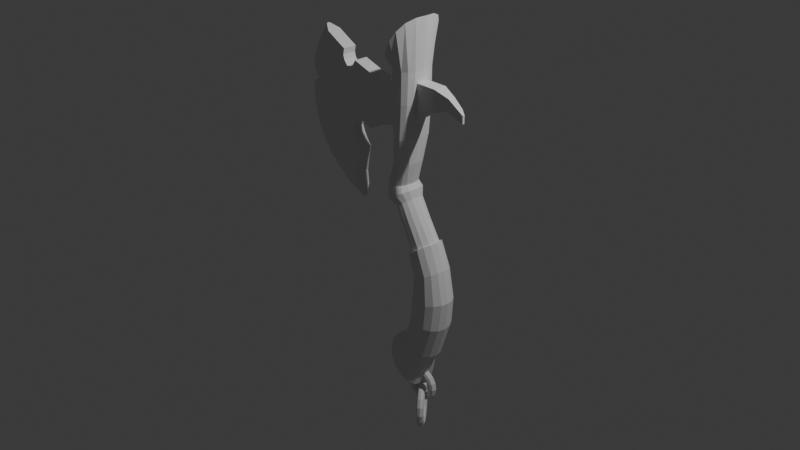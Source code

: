 # Source: axe.blend  (saved by Blender 4.4.30; exported with 4.5.12 LTS)
import bpy
from mathutils import Matrix  # noqa: F401  (used for matrix-valued properties, if any)

bpy.ops.wm.read_factory_settings(use_empty=True)
scene = bpy.context.scene
scene.name = 'Scene'

# ---- collections
col_collection = bpy.data.collections.new('Collection'); scene.collection.children.link(col_collection)

# ---- world
world_world = bpy.data.worlds.new('World'); scene.world = world_world
world_world.use_nodes = True; world_world.node_tree.nodes.clear()
_N = world_world.node_tree.nodes; _L = world_world.node_tree.links
n0 = _N.new('ShaderNodeOutputWorld'); n0.name = 'World Output'; n0.location = (300, 300)
n1 = _N.new('ShaderNodeBackground'); n1.name = 'Background'; n1.location = (10, 300)
n1.inputs[0].default_value = (0.05088, 0.05088, 0.05088, 1.0)
_L.new(n1.outputs[0], n0.inputs[0])
n0.is_active_output = True
world_world.color = (0.05088, 0.05088, 0.05088)
world_world.sun_shadow_jitter_overblur = 0.0

# ---- cameras
cam_camera = bpy.data.cameras.new('Camera')
cam_camera.clip_end = 100.0
cam_camera.ortho_scale = 7.314

# ---- lights
light_light = bpy.data.lights.new('Light', 'POINT')
light_light.energy = 1000.0
light_light.shadow_soft_size = 0.1

# ---- meshes
me_cylinder = bpy.data.meshes.new('Cylinder')
me_cylinder.from_pydata([(2.099, 0.0, -2.838), (1.41, 0.0, -0.852), (1.994, -0.85, -2.775), (1.328, -0.5011, -0.8725), (1.551, -1.325, -2.64), (1.082, -0.9641, -0.8627), (0.8919, -1.643, -2.438), (0.695, -1.32, -0.7887), (0.1701, -1.754, -2.186), (0.2228, -1.465, -0.6865), (-0.5437, -1.643, -1.933), (-0.2608, -1.315, -0.5856), (-1.15, -1.325, -1.719), (-0.6771, -0.9461, -0.4846), (-1.569, -0.85, -1.562), (-0.9241, -0.4901, -0.4282), (-1.707, 0.0, -1.515), (-0.9925, 0.0, -0.4027), (0.4783, 0.0, 2.703), (0.3923, -0.4926, 2.663), (0.1596, -0.9101, 2.557), (-0.1845, -1.189, 2.399), (-0.6037, -1.287, 2.206), (-1.036, -1.189, 2.007), (-1.402, -0.9101, 1.834), (-1.626, -0.4926, 1.726), (-1.674, 0.0, 1.7), (-0.5695, 0.0, 4.568), (-0.6409, -0.4428, 4.501), (-0.8446, -0.8603, 4.308), (-1.156, -1.139, 4.013), (-1.522, -1.237, 3.666), (-1.87, -1.139, 3.336), (-2.184, -0.8603, 3.039), (-2.416, -0.4428, 2.819), (-2.421, 0.0, 2.814), (-2.295, 0.0, 6.236), (-2.332, -0.4227, 6.16), (-2.437, -0.7819, 5.942), (-2.593, -1.023, 5.616), (-2.779, -1.107, 5.232), (-2.964, -1.023, 4.848), (-3.121, -0.7825, 4.524), (-3.225, -0.4223, 4.305), (-3.263, 0.0, 4.228), (-3.955, 0.0, 7.375), (-4.016, -0.4008, 7.254), (-4.137, -0.7648, 6.984), (-4.26, -1.001, 6.663), (-4.399, -1.071, 6.29), (-4.533, -0.9678, 5.919), (-4.64, -0.7179, 5.605), (-4.709, -0.3655, 5.394), (-4.733, 0.0, 5.32), (-7.076, 0.0, 8.601), (-7.098, -0.4164, 8.54), (-7.162, -0.7498, 8.366), (-7.257, -0.9818, 8.107), (-7.368, -1.062, 7.801), (-7.464, -0.97, 7.493), (-7.532, -0.735, 7.231), (-7.568, -0.411, 7.055), (-7.579, 0.0, 6.993), (-7.53, 0.0, 9.005), (-7.57, -0.531, 8.93), (-7.685, -0.9819, 8.714), (-7.857, -1.286, 8.392), (-8.054, -1.377, 8.008), (-8.225, -1.241, 7.615), (-8.344, -0.9163, 7.274), (-8.405, -0.4772, 7.041), (-8.42, 0.0, 6.958), (-7.964, 0.0, 9.087), (-8.014, -0.4605, 9.04), (-8.155, -0.8211, 8.907), (-8.367, -1.064, 8.703), (-8.617, -1.143, 8.456), (-8.857, -1.039, 8.199), (-9.05, -0.7831, 7.972), (-9.173, -0.4315, 7.813), (-9.215, 0.0, 7.755), (-8.609, 0.0, 10.58), (-8.655, -0.584, 10.54), (-8.784, -0.8824, 10.44), (-8.977, -1.084, 10.29), (-9.205, -1.154, 10.11), (-9.433, -1.08, 9.924), (-9.621, -0.8758, 9.797), (-9.739, -0.582, 9.761), (-9.777, 0.0, 9.765), (-9.518, 0.0, 12.3), (-9.565, -0.8312, 12.27), (-9.698, -1.136, 12.17), (-9.898, -1.339, 12.03), (-10.13, -1.398, 11.85), (-10.37, -1.307, 11.68), (-10.57, -1.088, 11.53), (-10.7, -0.7818, 11.44), (-10.75, 0.0, 11.4), (-10.73, 0.0, 14.53), (-10.79, -0.7589, 14.48), (-10.96, -1.111, 14.36), (-11.22, -1.367, 14.17), (-11.52, -1.482, 13.95), (-11.83, -1.425, 13.72), (-12.08, -1.194, 13.54), (-12.26, -0.8343, 13.41), (-12.32, 0.0, 13.37), (-11.97, 0.0, 16.41), (-12.04, -0.6456, 16.36), (-12.22, -1.071, 16.23), (-12.5, -1.346, 16.02), (-12.83, -1.447, 15.78), (-13.15, -1.345, 15.52), (-13.42, -1.068, 15.28), (-13.6, -0.6391, 15.1), (-13.66, 0.0, 15.04), (-13.9, 0.0, 19.51), (-13.98, -0.7866, 19.4), (-14.06, -1.453, 19.0), (-14.06, -1.899, 18.34), (-14.04, -2.055, 17.54), (-14.03, -1.906, 16.71), (-14.03, -1.613, 16.0), (-14.03, -1.051, 15.47), (-14.03, 0.0, 15.26), (1.196, -0.4882, 0.1067), (0.9235, -0.9055, 0.1064), (-0.9482, -0.9032, 0.3897), (-1.249, -0.4882, 0.4284), (1.284, 0.0, 0.1338), (-0.01831, -1.311, 0.2796), (-0.5234, -1.2, 0.3477), (0.4927, -1.202, 0.1826), (-1.354, 0.0, 0.4629), (-6.256, 0.0, 6.206), (-5.679, -0.4093, 7.898), (-5.765, -0.7512, 7.69), (-5.871, -0.9808, 7.407), (-5.993, -1.053, 7.075), (-6.105, -0.9559, 6.743), (-6.189, -0.717, 6.462), (-6.239, -0.3841, 6.273), (-5.641, 0.0, 7.98)], [], [(0, 1, 3, 2), (2, 3, 5, 4), (4, 5, 7, 6), (6, 7, 9, 8), (8, 9, 11, 10), (10, 11, 13, 12), (12, 13, 15, 14), (14, 15, 17, 16), (127, 126, 19, 20), (16, 0, 2, 4, 6, 8, 10, 12, 14), (21, 20, 29, 30), (129, 128, 24, 25), (132, 131, 22, 23), (133, 127, 20, 21), (134, 129, 25, 26), (126, 130, 18, 19), (128, 132, 23, 24), (131, 133, 21, 22), (35, 34, 43, 44), (22, 21, 30, 31), (23, 22, 31, 32), (24, 23, 32, 33), (25, 24, 33, 34), (26, 25, 34, 35), (19, 18, 27, 28), (20, 19, 28, 29), (42, 41, 50, 51), (28, 27, 36, 37), (29, 28, 37, 38), (30, 29, 38, 39), (31, 30, 39, 40), (32, 31, 40, 41), (33, 32, 41, 42), (34, 33, 42, 43), (43, 42, 51, 52), (44, 43, 52, 53), (37, 36, 45, 46), (38, 37, 46, 47), (39, 38, 47, 48), (40, 39, 48, 49), (41, 40, 49, 50), (61, 60, 69, 70), (137, 136, 55, 56), (138, 137, 56, 57), (139, 138, 57, 58), (140, 139, 58, 59), (141, 140, 59, 60), (142, 141, 60, 61), (135, 142, 61, 62), (136, 143, 54, 55), (62, 61, 70, 71), (55, 54, 63, 64), (56, 55, 64, 65), (57, 56, 65, 66), (58, 57, 66, 67), (59, 58, 67, 68), (60, 59, 68, 69), (74, 73, 82, 83), (68, 67, 76, 77), (69, 68, 77, 78), (70, 69, 78, 79), (71, 70, 79, 80), (64, 63, 72, 73), (65, 64, 73, 74), (66, 65, 74, 75), (67, 66, 75, 76), (88, 87, 96, 97), (75, 74, 83, 84), (76, 75, 84, 85), (77, 76, 85, 86), (78, 77, 86, 87), (79, 78, 87, 88), (80, 79, 88, 89), (73, 72, 81, 82), (89, 88, 97, 98), (82, 81, 90, 91), (83, 82, 91, 92), (84, 83, 92, 93), (85, 84, 93, 94), (86, 85, 94, 95), (87, 86, 95, 96), (106, 105, 114, 115), (92, 91, 100, 101), (93, 92, 101, 102), (94, 93, 102, 103), (95, 94, 103, 104), (96, 95, 104, 105), (97, 96, 105, 106), (98, 97, 106, 107), (91, 90, 99, 100), (107, 106, 115, 116), (100, 99, 108, 109), (101, 100, 109, 110), (102, 101, 110, 111), (103, 102, 111, 112), (104, 103, 112, 113), (105, 104, 113, 114), (117, 125, 124, 123, 122, 121, 120, 119, 118), (113, 112, 121, 122), (114, 113, 122, 123), (115, 114, 123, 124), (116, 115, 124, 125), (109, 108, 117, 118), (110, 109, 118, 119), (111, 110, 119, 120), (112, 111, 120, 121), (9, 7, 133, 131), (13, 11, 132, 128), (3, 1, 130, 126), (17, 15, 129, 134), (7, 5, 127, 133), (11, 9, 131, 132), (15, 13, 128, 129), (5, 3, 126, 127), (143, 135, 62, 71, 80, 89, 98, 107, 116, 125, 117, 108, 99, 90, 81, 72, 63, 54), (0, 16, 17, 134, 26, 35, 44, 53, 135, 143, 45, 36, 27, 18, 130, 1), (46, 45, 143, 136), (53, 52, 142, 135), (52, 51, 141, 142), (51, 50, 140, 141), (50, 49, 139, 140), (49, 48, 138, 139), (48, 47, 137, 138), (47, 46, 136, 137)])
_uv = me_cylinder.uv_layers.new(name='UVMap')
_uv.uv.foreach_set('vector', [0.75, 0.5, 0.75, 1.0, 0.6875, 1.0, 0.6875, 0.5, 0.6875, 0.5, 0.6875, 1.0, 0.625, 1.0, 0.625, 0.5, 0.625, 0.5, 0.625, 1.0, 0.5625, 1.0, 0.5625, 0.5, 0.5625, 0.5, 0.5625, 1.0, 0.5, 1.0, 0.5, 0.5, 0.5, 0.5, 0.5, 1.0, 0.4375, 1.0, 0.4375, 0.5, 0.4375, 0.5, 0.4375, 1.0, 0.375, 1.0, 0.375, 0.5, 0.375, 0.5, 0.375, 1.0, 0.3125, 1.0, 0.3125, 0.5, 0.3125, 0.5, 0.3125, 1.0, 0.25, 1.0, 0.25, 0.5, 0.625, 1.0, 0.6875, 1.0, 0.6875, 1.0, 0.625, 1.0, 0.51, 0.25, 0.99, 0.25, 0.9717, 0.1582, 0.9197, 0.08029, 0.8418, 0.02827, 0.75, 0.01, 0.6582, 0.02827, 0.5803, 0.08029, 0.5283, 0.1582, 0.5625, 1.0, 0.625, 1.0, 0.625, 1.0, 0.5625, 1.0, 0.3125, 1.0, 0.375, 1.0, 0.375, 1.0, 0.3125, 1.0, 0.4375, 1.0, 0.5, 1.0, 0.5, 1.0, 0.4375, 1.0, 0.5625, 1.0, 0.625, 1.0, 0.625, 1.0, 0.5625, 1.0, 0.25, 1.0, 0.3125, 1.0, 0.3125, 1.0, 0.25, 1.0, 0.6875, 1.0, 0.75, 1.0, 0.75, 1.0, 0.6875, 1.0, 0.375, 1.0, 0.4375, 1.0, 0.4375, 1.0, 0.375, 1.0, 0.5, 1.0, 0.5625, 1.0, 0.5625, 1.0, 0.5, 1.0, 0.25, 1.0, 0.3125, 1.0, 0.3125, 1.0, 0.25, 1.0, 0.5, 1.0, 0.5625, 1.0, 0.5625, 1.0, 0.5, 1.0, 0.4375, 1.0, 0.5, 1.0, 0.5, 1.0, 0.4375, 1.0, 0.375, 1.0, 0.4375, 1.0, 0.4375, 1.0, 0.375, 1.0, 0.3125, 1.0, 0.375, 1.0, 0.375, 1.0, 0.3125, 1.0, 0.25, 1.0, 0.3125, 1.0, 0.3125, 1.0, 0.25, 1.0, 0.6875, 1.0, 0.75, 1.0, 0.75, 1.0, 0.6875, 1.0, 0.625, 1.0, 0.6875, 1.0, 0.6875, 1.0, 0.625, 1.0, 0.375, 1.0, 0.4375, 1.0, 0.4375, 1.0, 0.375, 1.0, 0.6875, 1.0, 0.75, 1.0, 0.75, 1.0, 0.6875, 1.0, 0.625, 1.0, 0.6875, 1.0, 0.6875, 1.0, 0.625, 1.0, 0.5625, 1.0, 0.625, 1.0, 0.625, 1.0, 0.5625, 1.0, 0.5, 1.0, 0.5625, 1.0, 0.5625, 1.0, 0.5, 1.0, 0.4375, 1.0, 0.5, 1.0, 0.5, 1.0, 0.4375, 1.0, 0.375, 1.0, 0.4375, 1.0, 0.4375, 1.0, 0.375, 1.0, 0.3125, 1.0, 0.375, 1.0, 0.375, 1.0, 0.3125, 1.0, 0.3125, 1.0, 0.375, 1.0, 0.375, 1.0, 0.3125, 1.0, 0.25, 1.0, 0.3125, 1.0, 0.3125, 1.0, 0.25, 1.0, 0.6875, 1.0, 0.75, 1.0, 0.75, 1.0, 0.6875, 1.0, 0.625, 1.0, 0.6875, 1.0, 0.6875, 1.0, 0.625, 1.0, 0.5625, 1.0, 0.625, 1.0, 0.625, 1.0, 0.5625, 1.0, 0.5, 1.0, 0.5625, 1.0, 0.5625, 1.0, 0.5, 1.0, 0.4375, 1.0, 0.5, 1.0, 0.5, 1.0, 0.4375, 1.0, 0.3125, 1.0, 0.375, 1.0, 0.375, 1.0, 0.3125, 1.0, 0.625, 1.0, 0.6875, 1.0, 0.6875, 1.0, 0.625, 1.0, 0.5625, 1.0, 0.625, 1.0, 0.625, 1.0, 0.5625, 1.0, 0.5, 1.0, 0.5625, 1.0, 0.5625, 1.0, 0.5, 1.0, 0.4375, 1.0, 0.5, 1.0, 0.5, 1.0, 0.4375, 1.0, 0.375, 1.0, 0.4375, 1.0, 0.4375, 1.0, 0.375, 1.0, 0.3125, 1.0, 0.375, 1.0, 0.375, 1.0, 0.3125, 1.0, 0.25, 1.0, 0.3125, 1.0, 0.3125, 1.0, 0.25, 1.0, 0.6875, 1.0, 0.75, 1.0, 0.75, 1.0, 0.6875, 1.0, 0.25, 1.0, 0.3125, 1.0, 0.3125, 1.0, 0.25, 1.0, 0.6875, 1.0, 0.75, 1.0, 0.75, 1.0, 0.6875, 1.0, 0.625, 1.0, 0.6875, 1.0, 0.6875, 1.0, 0.625, 1.0, 0.5625, 1.0, 0.625, 1.0, 0.625, 1.0, 0.5625, 1.0, 0.5, 1.0, 0.5625, 1.0, 0.5625, 1.0, 0.5, 1.0, 0.4375, 1.0, 0.5, 1.0, 0.5, 1.0, 0.4375, 1.0, 0.375, 1.0, 0.4375, 1.0, 0.4375, 1.0, 0.375, 1.0, 0.625, 1.0, 0.6875, 1.0, 0.6875, 1.0, 0.625, 1.0, 0.4375, 1.0, 0.5, 1.0, 0.5, 1.0, 0.4375, 1.0, 0.375, 1.0, 0.4375, 1.0, 0.4375, 1.0, 0.375, 1.0, 0.3125, 1.0, 0.375, 1.0, 0.375, 1.0, 0.3125, 1.0, 0.25, 1.0, 0.3125, 1.0, 0.3125, 1.0, 0.25, 1.0, 0.6875, 1.0, 0.75, 1.0, 0.75, 1.0, 0.6875, 1.0, 0.625, 1.0, 0.6875, 1.0, 0.6875, 1.0, 0.625, 1.0, 0.5625, 1.0, 0.625, 1.0, 0.625, 1.0, 0.5625, 1.0, 0.5, 1.0, 0.5625, 1.0, 0.5625, 1.0, 0.5, 1.0, 0.3125, 1.0, 0.375, 1.0, 0.375, 1.0, 0.3125, 1.0, 0.5625, 1.0, 0.625, 1.0, 0.625, 1.0, 0.5625, 1.0, 0.5, 1.0, 0.5625, 1.0, 0.5625, 1.0, 0.5, 1.0, 0.4375, 1.0, 0.5, 1.0, 0.5, 1.0, 0.4375, 1.0, 0.375, 1.0, 0.4375, 1.0, 0.4375, 1.0, 0.375, 1.0, 0.3125, 1.0, 0.375, 1.0, 0.375, 1.0, 0.3125, 1.0, 0.25, 1.0, 0.3125, 1.0, 0.3125, 1.0, 0.25, 1.0, 0.6875, 1.0, 0.75, 1.0, 0.75, 1.0, 0.6875, 1.0, 0.25, 1.0, 0.3125, 1.0, 0.3125, 1.0, 0.25, 1.0, 0.6875, 1.0, 0.75, 1.0, 0.75, 1.0, 0.6875, 1.0, 0.625, 1.0, 0.6875, 1.0, 0.6875, 1.0, 0.625, 1.0, 0.5625, 1.0, 0.625, 1.0, 0.625, 1.0, 0.5625, 1.0, 0.5, 1.0, 0.5625, 1.0, 0.5625, 1.0, 0.5, 1.0, 0.4375, 1.0, 0.5, 1.0, 0.5, 1.0, 0.4375, 1.0, 0.375, 1.0, 0.4375, 1.0, 0.4375, 1.0, 0.375, 1.0, 0.3125, 1.0, 0.375, 1.0, 0.375, 1.0, 0.3125, 1.0, 0.625, 1.0, 0.6875, 1.0, 0.6875, 1.0, 0.625, 1.0, 0.5625, 1.0, 0.625, 1.0, 0.625, 1.0, 0.5625, 1.0, 0.5, 1.0, 0.5625, 1.0, 0.5625, 1.0, 0.5, 1.0, 0.4375, 1.0, 0.5, 1.0, 0.5, 1.0, 0.4375, 1.0, 0.375, 1.0, 0.4375, 1.0, 0.4375, 1.0, 0.375, 1.0, 0.3125, 1.0, 0.375, 1.0, 0.375, 1.0, 0.3125, 1.0, 0.25, 1.0, 0.3125, 1.0, 0.3125, 1.0, 0.25, 1.0, 0.6875, 1.0, 0.75, 1.0, 0.75, 1.0, 0.6875, 1.0, 0.25, 1.0, 0.3125, 1.0, 0.3125, 1.0, 0.25, 1.0, 0.6875, 1.0, 0.75, 1.0, 0.75, 1.0, 0.6875, 1.0, 0.625, 1.0, 0.6875, 1.0, 0.6875, 1.0, 0.625, 1.0, 0.5625, 1.0, 0.625, 1.0, 0.625, 1.0, 0.5625, 1.0, 0.5, 1.0, 0.5625, 1.0, 0.5625, 1.0, 0.5, 1.0, 0.4375, 1.0, 0.5, 1.0, 0.5, 1.0, 0.4375, 1.0, 0.375, 1.0, 0.4375, 1.0, 0.4375, 1.0, 0.375, 1.0, 0.49, 0.25, 0.01, 0.25, 0.02827, 0.1582, 0.08029, 0.08029, 0.1582, 0.02827, 0.25, 0.01, 0.3418, 0.02827, 0.4197, 0.08029, 0.4717, 0.1582, 0.4375, 1.0, 0.5, 1.0, 0.5, 1.0, 0.4375, 1.0, 0.375, 1.0, 0.4375, 1.0, 0.4375, 1.0, 0.375, 1.0, 0.3125, 1.0, 0.375, 1.0, 0.375, 1.0, 0.3125, 1.0, 0.25, 1.0, 0.3125, 1.0, 0.3125, 1.0, 0.25, 1.0, 0.6875, 1.0, 0.75, 1.0, 0.75, 1.0, 0.6875, 1.0, 0.625, 1.0, 0.6875, 1.0, 0.6875, 1.0, 0.625, 1.0, 0.5625, 1.0, 0.625, 1.0, 0.625, 1.0, 0.5625, 1.0, 0.5, 1.0, 0.5625, 1.0, 0.5625, 1.0, 0.5, 1.0, 0.5, 1.0, 0.5625, 1.0, 0.5625, 1.0, 0.5, 1.0, 0.375, 1.0, 0.4375, 1.0, 0.4375, 1.0, 0.375, 1.0, 0.6875, 1.0, 0.75, 1.0, 0.75, 1.0, 0.6875, 1.0, 0.25, 1.0, 0.3125, 1.0, 0.3125, 1.0, 0.25, 1.0, 0.5625, 1.0, 0.625, 1.0, 0.625, 1.0, 0.5625, 1.0, 0.4375, 1.0, 0.5, 1.0, 0.5, 1.0, 0.4375, 1.0, 0.3125, 1.0, 0.375, 1.0, 0.375, 1.0, 0.3125, 1.0, 0.625, 1.0, 0.6875, 1.0, 0.6875, 1.0, 0.625, 1.0, 0.75, 1.0, 0.25, 1.0, 0.25, 1.0, 0.25, 1.0, 0.25, 1.0, 0.25, 1.0, 0.25, 1.0, 0.25, 1.0, 0.25, 1.0, 0.25, 1.0, 0.49, 0.25, 0.75, 1.0, 0.75, 1.0, 0.75, 1.0, 0.75, 1.0, 0.75, 1.0, 0.75, 1.0, 0.75, 1.0, 0.99, 0.25, 0.51, 0.25, 0.25, 1.0, 0.25, 1.0, 0.25, 1.0, 0.25, 1.0, 0.25, 1.0, 0.25, 1.0, 0.25, 1.0, 0.75, 1.0, 0.75, 1.0, 0.75, 1.0, 0.75, 1.0, 0.75, 1.0, 0.75, 1.0, 0.75, 1.0, 0.6875, 1.0, 0.75, 1.0, 0.75, 1.0, 0.6875, 1.0, 0.25, 1.0, 0.3125, 1.0, 0.3125, 1.0, 0.25, 1.0, 0.3125, 1.0, 0.375, 1.0, 0.375, 1.0, 0.3125, 1.0, 0.375, 1.0, 0.4375, 1.0, 0.4375, 1.0, 0.375, 1.0, 0.4375, 1.0, 0.5, 1.0, 0.5, 1.0, 0.4375, 1.0, 0.5, 1.0, 0.5625, 1.0, 0.5625, 1.0, 0.5, 1.0, 0.5625, 1.0, 0.625, 1.0, 0.625, 1.0, 0.5625, 1.0, 0.625, 1.0, 0.6875, 1.0, 0.6875, 1.0, 0.625, 1.0])
me_cylinder.update()
me_plane = bpy.data.meshes.new('Plane')
me_plane.from_pydata([(-0.4455, -0.475, -1.077), (0.6457, -0.3099, -0.6457), (-0.4917, -0.475, 0.769), (0.7844, -0.3099, 0.9846), (1.585, -0.3099, -0.06043), (1.724, -0.3099, 0.9692), (2.272, -0.1674, 0.1685), (2.371, -0.1674, 0.7073), (2.691, -0.1428, 0.01364), (2.841, -0.1193, 0.3606), (3.033, -0.05027, -0.1837), (3.033, -0.05027, 0.1683), (-2.062, -0.3227, -1.723), (-2.128, -0.3227, 0.7807), (-2.747, -0.3227, -2.896), (-2.972, -0.3227, 1.062), (-0.4686, -0.475, -0.154), (0.715, -0.3099, 0.1694), (1.655, -0.3099, 0.4544), (2.309, -0.1674, 0.4621), (2.772, -0.1163, 0.2052), (3.033, -0.05027, -0.007701), (-2.201, -0.3227, -0.5727), (-3.852, -0.3227, -0.9944), (-2.973, -0.3227, -4.106), (-4.162, -0.3227, 1.691), (-4.937, -0.3227, -1.36), (-2.819, -0.09803, -5.197), (-5.008, -0.09828, 2.162), (-5.957, -0.09392, -1.629), (-3.247, -0.3227, -2.031), (-4.214, -0.3227, -3.049), (-4.969, -0.09641, -3.743), (-5.866, -0.08881, 0.6215), (-3.527, -0.3227, 0.1697), (-4.745, -0.3227, 0.4431), (-1.335, -0.3227, 0.5931), (-1.35, -0.3227, -1.369), (-1.328, -0.3227, -0.415), (-2.437, -0.3227, -1.542), (-2.965, -0.3227, -1.588), (-3.17, -0.3227, 0.7418), (-3.652, -0.3227, 1.421), (-3.71, -0.3227, 1.152), (-3.476, -0.3227, 0.7087), (-4.962, -0.3227, -0.4691), (-5.962, -0.08999, 0.09486), (-5.999, -0.09084, -0.6193), (-5.406, -0.3227, -0.3225), (-3.134, -0.3227, -2.341), (-4.794, -0.09974, -3.953), (-4.551, -0.09822, -4.179), (-3.96, -0.3227, -3.268), (-4.379, -0.3227, -3.801), (-2.965, -0.3227, -2.636), (-3.777, -0.09646, -4.748), (-3.407, -0.3227, -3.746), (-2.945, -0.3227, -0.6265), (-2.711, -0.3227, -1.524), (-5.359, -0.09504, -3.185), (-4.417, -0.3227, -2.659), (-5.517, -0.09346, 1.394), (-4.547, -0.3227, 1.074), (-4.909, -0.3227, 1.189), (-4.654, -0.3227, 1.963), (-3.608, -0.3227, -4.302), (-5.386, -0.3227, -1.423), (-2.903, -0.3227, -4.761), (-5.133, -0.3227, 0.5055), (-4.59, -0.3227, -3.402), (-4.851, -0.3227, -2.91), (-3.905, -0.3227, 0.2546), (-3.466, -0.3227, -2.713), (-3.865, -0.3227, -2.16), (-3.163, -0.3227, -3.133), (-2.881, -0.3227, -3.524), (-3.658, -0.3227, -2.447), (-4.355, -0.3227, -1.204), (-3.484, -0.3227, -1.784), (-3.21, -0.3227, -1.217), (-3.735, -0.3227, -0.576), (-4.29, -0.3227, -0.4903), (-1.721, -0.3227, -1.565), (-3.656, -0.3227, 0.924), (-0.4455, 0.0, -1.077), (0.6457, 0.0, -0.6457), (-0.4917, 0.0, 0.769), (0.7844, 0.0, 0.9846), (1.585, 0.0, -0.06043), (1.724, 0.0, 0.9692), (2.272, 0.0, 0.1685), (2.371, 0.0, 0.7073), (2.691, 0.0, 0.01364), (2.841, 0.0, 0.3606), (3.033, 0.0, -0.1837), (3.033, 0.0, 0.1683), (-2.062, 0.0, -1.723), (-2.128, 0.0, 0.7807), (-2.747, 0.0, -2.896), (-2.972, 0.0, 1.062), (3.033, 0.0, -0.007701), (-2.973, 0.0, -4.106), (-4.312, 0.0, 1.77), (-2.811, 0.0, -5.247), (-5.051, 0.0, 2.186), (-6.01, 0.0, -1.657), (-3.247, 0.0, -2.031), (-5.008, 0.0, -3.78), (-5.935, 0.0, 0.6324), (-1.335, 0.0, 0.5931), (-1.35, 0.0, -1.369), (-2.437, 0.0, -1.542), (-2.965, 0.0, -1.588), (-3.17, 0.0, 0.7418), (-3.652, 0.0, 1.421), (-3.71, 0.0, 1.152), (-3.476, 0.0, 0.7087), (-6.016, 0.0, 0.1356), (-6.058, 0.0, -0.6489), (-5.406, 0.0, -0.3225), (-3.134, 0.0, -2.341), (-4.837, 0.0, -3.965), (-4.567, 0.0, -4.226), (-4.379, 0.0, -3.801), (-2.965, 0.0, -2.636), (-3.795, 0.0, -4.799), (-2.711, 0.0, -1.524), (-5.406, 0.0, -3.217), (-5.575, 0.0, 1.413), (-4.654, 0.0, 1.963), (-2.903, 0.0, -4.761), (-2.881, 0.0, -3.524), (-1.721, 0.0, -1.565), (-3.656, 0.0, 0.924), (-3.728, -0.3227, -1.496), (-5.765, -0.09446, -2.437), (-5.233, -0.3227, -2.189), (-4.19, -0.3227, -1.709), (-5.817, 0.0, -2.461), (-4.772, -0.3227, -1.977), (-3.175, -0.3227, -1.744), (-3.312, -0.3227, -1.595), (-3.175, 0.0, -1.744)], [], [(16, 17, 3, 2), (17, 1, 4, 18), (18, 4, 6, 19), (19, 6, 8, 20), (20, 8, 10, 21), (38, 36, 13, 22), (22, 13, 15, 41), (9, 20, 21, 11), (7, 19, 20, 9), (5, 18, 19, 7), (3, 17, 18, 5), (0, 1, 17, 16), (23, 80, 81, 77), (14, 54, 74, 75), (26, 45, 48, 66), (24, 56, 65, 67), (34, 80, 79, 57), (32, 69, 70, 59), (31, 76, 73, 60), (33, 68, 63, 61), (35, 71, 44, 83), (0, 16, 38, 37), (16, 2, 36, 38), (59, 70, 136, 135), (55, 65, 53, 51), (46, 48, 68, 33), (50, 53, 69, 32), (52, 72, 76, 31), (56, 74, 72, 52), (57, 58, 39, 22), (39, 12, 82, 22), (60, 73, 137, 139), (62, 43, 42, 25), (61, 63, 64, 28), (70, 69, 31, 60), (63, 68, 35, 62), (69, 53, 52, 31), (66, 136, 139, 26), (53, 65, 56, 52), (67, 65, 55, 27), (64, 63, 62, 25), (68, 48, 45, 35), (66, 48, 47, 29), (75, 74, 56, 24), (76, 72, 49, 30), (72, 74, 54, 49), (78, 134, 137, 73), (77, 81, 45, 26), (44, 71, 34, 41), (73, 76, 30, 78), (57, 79, 40, 58), (79, 80, 23, 134), (140, 30, 78, 141), (45, 81, 71, 35), (81, 80, 34, 71), (22, 82, 37, 38), (41, 34, 57, 22), (83, 43, 62, 35), (51, 53, 123, 122), (55, 51, 122, 125), (53, 50, 121, 123), (49, 54, 124, 120), (47, 48, 119, 118), (48, 46, 117, 119), (83, 44, 116, 133), (43, 83, 133, 115), (42, 43, 115, 114), (44, 41, 113, 116), (58, 40, 112, 126), (39, 58, 126, 111), (37, 82, 132, 110), (33, 61, 128, 108), (46, 33, 108, 117), (32, 59, 127, 107), (50, 32, 107, 121), (140, 30, 106, 142), (30, 49, 120, 106), (59, 135, 138, 127), (29, 47, 118, 105), (28, 64, 129, 104), (61, 28, 104, 128), (27, 55, 125, 103), (67, 27, 103, 130), (25, 42, 114, 102), (64, 25, 102, 129), (24, 67, 130, 101), (75, 24, 101, 131), (41, 15, 99, 113), (54, 14, 98, 124), (14, 75, 131, 98), (13, 36, 109, 97), (15, 13, 97, 99), (82, 12, 96, 132), (12, 39, 111, 96), (11, 21, 100, 95), (21, 10, 94, 100), (9, 11, 95, 93), (10, 8, 92, 94), (7, 9, 93, 91), (8, 6, 90, 92), (5, 7, 91, 89), (6, 4, 88, 90), (3, 5, 89, 87), (2, 3, 87, 86), (36, 2, 86, 109), (4, 1, 85, 88), (1, 0, 84, 85), (0, 37, 110, 84), (135, 136, 66, 29), (137, 134, 23, 77), (134, 78, 141, 79), (139, 136, 70, 60), (139, 137, 77, 26), (138, 135, 29, 105), (40, 140, 142, 112), (40, 140, 141, 79)])
_uv = me_plane.uv_layers.new(name='UVMap')
_uv.uv.foreach_set('vector', [0.0, 0.5, 1.0, 0.5, 1.0, 1.0, 0.0, 1.0, 1.0, 0.5, 1.0, 0.0, 1.0, 0.0, 1.0, 0.5, 1.0, 0.5, 1.0, 0.0, 1.0, 0.0, 1.0, 0.5, 1.0, 0.5, 1.0, 0.0, 1.0, 0.0, 1.0, 0.5, 1.0, 0.5, 1.0, 0.0, 1.0, 0.0, 1.0, 0.5, 0.0, 0.5, 0.0, 1.0, 0.0, 1.0, 0.0, 0.5, 0.0, 0.5, 0.0, 1.0, 0.0, 1.0, 0.0, 0.9061, 1.0, 1.0, 1.0, 0.5, 1.0, 0.5, 1.0, 1.0, 1.0, 1.0, 1.0, 0.5, 1.0, 0.5, 1.0, 1.0, 1.0, 1.0, 1.0, 0.5, 1.0, 0.5, 1.0, 1.0, 1.0, 1.0, 1.0, 0.5, 1.0, 0.5, 1.0, 1.0, 0.0, 0.0, 1.0, 0.0, 1.0, 0.5, 0.0, 0.5, 0.0, 0.5451, 0.0, 0.6153, 0.0, 0.6276, 0.0, 0.5328, 0.0, 0.0, 0.0, 0.08977, 0.0, 0.09202, 0.0, 0.0, 0.0, 0.54, 0.0, 0.652, 0.0, 0.6717, 0.0, 0.5532, 0.0, 0.0, 0.0, 0.0948, 0.0, 0.1089, 0.0, 0.0, 0.0, 0.7404, 0.0, 0.6153, 0.0, 0.4536, 0.0, 0.6144, 0.0, 0.2847, 0.0, 0.2842, 0.0, 0.355, 0.0, 0.3659, 0.0, 0.2837, 0.0, 0.2609, 0.0, 0.3141, 0.0, 0.3452, 0.0, 0.7944, 0.0, 0.7533, 0.0, 0.8727, 0.0, 0.8931, 0.0, 0.7323, 0.0, 0.7379, 0.0, 0.8722, 0.0, 0.9075, 0.0, 0.0, 0.0, 0.5, 0.0, 0.5, 0.0, 0.0, 0.0, 0.5, 0.0, 1.0, 0.0, 1.0, 0.0, 0.5, 0.0, 0.3659, 0.0, 0.355, 0.0, 0.46, 0.0, 0.4625, 0.0, 0.12, 0.0, 0.1089, 0.0, 0.2268, 0.0, 0.2188, 0.0, 0.7266, 0.0, 0.6717, 0.0, 0.7533, 0.0, 0.7944, 0.0, 0.253, 0.0, 0.2268, 0.0, 0.2842, 0.0, 0.2847, 0.0, 0.2243, 0.0, 0.1973, 0.0, 0.2609, 0.0, 0.2837, 0.0, 0.0948, 0.0, 0.09202, 0.0, 0.1973, 0.0, 0.2243, 0.0, 0.6144, 0.0, 0.3549, 0.0, 0.3639, 0.0, 0.5, 0.0, 0.3639, 0.0, 0.1819, 0.0, 0.09467, 0.0, 0.5, 0.0, 0.3452, 0.0, 0.3141, 0.0, 0.4322, 0.0, 0.4529, 0.0, 0.8591, 0.0, 0.9409, 0.0, 1.0, 0.0, 1.0, 0.0, 0.8931, 0.0, 0.8727, 0.0, 1.0, 0.0, 1.0, 0.0, 0.355, 0.0, 0.2842, 0.0, 0.2837, 0.0, 0.3452, 0.0, 0.8727, 0.0, 0.7533, 0.0, 0.7323, 0.0, 0.8591, 0.0, 0.2842, 0.0, 0.2268, 0.0, 0.2243, 0.0, 0.2837, 0.0, 0.5532, 0.0, 0.46, 0.0, 0.4529, 0.0, 0.54, 0.0, 0.2268, 0.0, 0.1089, 0.0, 0.0948, 0.0, 0.2243, 0.0, 0.0, 0.0, 0.1089, 0.0, 0.12, 0.0, 0.0, 0.0, 1.0, 0.0, 0.8727, 0.0, 0.8591, 0.0, 1.0, 0.0, 0.7533, 0.0, 0.6717, 0.0, 0.652, 0.0, 0.7323, 0.0, 0.5532, 0.0, 0.6717, 0.0, 0.653, 0.0, 0.5522, 0.0, 0.0, 0.0, 0.09202, 0.0, 0.0948, 0.0, 0.0, 0.0, 0.2609, 0.0, 0.1973, 0.0, 0.1792, 0.0, 0.2452, 0.0, 0.1973, 0.0, 0.09202, 0.0, 0.08977, 0.0, 0.1792, 0.0, 0.3272, 0.0, 0.4226, 0.0, 0.4322, 0.0, 0.3141, 0.0, 0.5328, 0.0, 0.6276, 0.0, 0.652, 0.0, 0.54, 0.0, 0.8722, 0.0, 0.7379, 0.0, 0.7404, 0.0, 0.9061, 0.0, 0.3141, 0.0, 0.2609, 0.0, 0.2452, 0.0, 0.3272, 0.0, 0.6144, 0.0, 0.4536, 0.0, 0.3503, 0.0, 0.3549, 0.0, 0.4536, 0.0, 0.6153, 0.0, 0.5451, 0.0, 0.4226, 0.0, 0.3061, 0.0, 0.2452, 0.0, 0.3272, 0.0, 0.3904, 0.0, 0.652, 0.0, 0.6276, 0.0, 0.7379, 0.0, 0.7323, 0.0, 0.6276, 0.0, 0.6153, 0.0, 0.7404, 0.0, 0.7379, 0.0, 0.5, 0.0, 0.09467, 0.0, 0.0, 0.0, 0.5, 0.0, 0.9061, 0.0, 0.7404, 0.0, 0.6144, 0.0, 0.5, 0.0, 0.9075, 0.0, 0.9409, 0.0, 0.8591, 0.0, 0.7323, 0.0, 0.2188, 0.0, 0.2268, 0.0, 0.2268, 0.0, 0.2179, 0.0, 0.12, 0.0, 0.2188, 0.0, 0.2179, 0.0, 0.1213, 0.0, 0.2268, 0.0, 0.253, 0.0, 0.2563, 0.0, 0.2268, 0.0, 0.1792, 0.0, 0.08977, 0.0, 0.08977, 0.0, 0.1792, 0.0, 0.653, 0.0, 0.6717, 0.0, 0.6717, 0.0, 0.6511, 0.0, 0.6717, 0.0, 0.7266, 0.0, 0.7319, 0.0, 0.6717, 0.0, 0.9075, 0.0, 0.8722, 0.0, 0.8722, 0.0, 0.9075, 0.0, 0.9409, 0.0, 0.9075, 0.0, 0.9075, 0.0, 0.9409, 0.0, 1.0, 0.0, 0.9409, 0.0, 0.9409, 0.0, 1.0, 0.0, 0.8722, 0.0, 0.9061, 0.0, 0.9061, 0.0, 0.8722, 0.0, 0.3549, 0.0, 0.3503, 0.0, 0.3503, 0.0, 0.3549, 0.0, 0.3639, 0.0, 0.3549, 0.0, 0.3549, 0.0, 0.3639, 0.0, 0.0, 0.0, 0.09467, 0.0, 0.09467, 0.0, 0.0, 0.0, 0.7944, 0.0, 0.8931, 0.0, 0.8953, 0.0, 0.7983, 0.0, 0.7266, 0.0, 0.7944, 0.0, 0.7983, 0.0, 0.7319, 0.0, 0.2847, 0.0, 0.3659, 0.0, 0.3662, 0.0, 0.2847, 0.0, 0.253, 0.0, 0.2847, 0.0, 0.2847, 0.0, 0.2563, 0.0, 0.3061, 0.0, 0.2452, 0.0, 0.2452, 0.0, 0.3061, 0.0, 0.2452, 0.0, 0.1792, 0.0, 0.1792, 0.0, 0.2452, 0.0, 0.3659, 0.0, 0.4625, 0.0, 0.463, 0.0, 0.3662, 0.0, 0.5522, 0.0, 0.653, 0.0, 0.6511, 0.0, 0.5516, 0.0, 1.0, 0.0, 1.0, 0.0, 1.0, 0.0, 1.0, 0.0, 0.8931, 0.0, 1.0, 0.0, 1.0, 0.0, 0.8953, 0.0, 0.0, 0.0, 0.12, 0.0, 0.1213, 0.0, 0.0, 0.0, 0.0, 0.0, 0.0, 0.0, 0.0, 0.0, 0.0, 0.0, 1.0, 0.0, 1.0, 0.0, 1.0, 0.0, 1.0, 0.0, 1.0, 0.0, 1.0, 0.0, 1.0, 0.0, 1.0, 0.0, 0.0, 0.0, 0.0, 0.0, 0.0, 0.0, 0.0, 0.0, 0.0, 0.0, 0.0, 0.0, 0.0, 0.0, 0.0, 0.0, 0.9061, 0.0, 1.0, 0.0, 1.0, 0.0, 0.9061, 0.0, 0.08977, 0.0, 0.0, 0.0, 0.0, 0.0, 0.08977, 0.0, 0.0, 0.0, 0.0, 0.0, 0.0, 0.0, 0.0, 0.0, 1.0, 0.0, 1.0, 0.0, 1.0, 0.0, 1.0, 0.0, 1.0, 0.0, 1.0, 0.0, 1.0, 0.0, 1.0, 0.0, 0.09467, 0.0, 0.1819, 0.0, 0.1819, 0.0, 0.09467, 0.0, 0.1819, 0.0, 0.3639, 0.0, 0.3639, 0.0, 0.1819, 1.0, 1.0, 1.0, 0.5, 1.0, 0.5, 1.0, 1.0, 1.0, 0.5, 1.0, 0.0, 1.0, 0.0, 1.0, 0.5, 1.0, 1.0, 1.0, 1.0, 1.0, 1.0, 1.0, 1.0, 1.0, 0.0, 1.0, 0.0, 1.0, 0.0, 1.0, 0.0, 1.0, 1.0, 1.0, 1.0, 1.0, 1.0, 1.0, 1.0, 1.0, 0.0, 1.0, 0.0, 1.0, 0.0, 1.0, 0.0, 1.0, 1.0, 1.0, 1.0, 1.0, 1.0, 1.0, 1.0, 1.0, 0.0, 1.0, 0.0, 1.0, 0.0, 1.0, 0.0, 1.0, 1.0, 1.0, 1.0, 1.0, 1.0, 1.0, 1.0, 0.0, 1.0, 1.0, 1.0, 1.0, 1.0, 0.0, 1.0, 0.0, 1.0, 0.0, 1.0, 0.0, 1.0, 0.0, 1.0, 1.0, 0.0, 1.0, 0.0, 1.0, 0.0, 1.0, 0.0, 1.0, 0.0, 0.0, 0.0, 0.0, 0.0, 1.0, 0.0, 0.0, 0.0, 0.0, 0.0, 0.0, 0.0, 0.0, 0.0, 0.0, 0.4625, 0.0, 0.46, 0.0, 0.5532, 0.0, 0.5522, 0.0, 0.4322, 0.0, 0.4226, 0.0, 0.5451, 0.0, 0.5328, 0.0, 0.4226, 0.0, 0.3272, 0.0, 0.3904, 0.0, 0.4536, 0.0, 0.4529, 0.0, 0.46, 0.0, 0.355, 0.0, 0.3452, 0.0, 0.4529, 0.0, 0.4322, 0.0, 0.5328, 0.0, 0.54, 0.0, 0.463, 0.0, 0.4625, 0.0, 0.5522, 0.0, 0.5516, 0.0, 0.3503, 0.0, 0.3061, 0.0, 0.3061, 0.0, 0.3503, 0.0, 0.3503, 0.0, 0.3061, 0.0, 0.3904, 0.0, 0.4536])
me_plane.update()
me_cylinder_001 = bpy.data.meshes.new('Cylinder.001')
me_cylinder_001.from_pydata([(0.6494, 0.0, 2.777), (0.5543, -0.5628, 2.734), (0.287, -1.039, 2.614), (-0.113, -1.362, 2.433), (-0.6028, -1.477, 2.21), (-1.104, -1.364, 1.979), (-1.525, -1.044, 1.779), (-1.788, -0.5584, 1.65), (-1.846, 0.0, 1.62), (-0.4225, 0.0, 4.682), (-0.5019, -0.5146, 4.609), (-0.7374, -0.992, 4.393), (-1.099, -1.314, 4.063), (-1.528, -1.427, 3.672), (-1.937, -1.314, 3.301), (-2.301, -0.9933, 2.97), (-2.569, -0.5035, 2.724), (-2.582, 0.0, 2.713), (-2.18, 0.0, 6.38), (-2.225, -0.501, 6.295), (-2.354, -0.9161, 6.048), (-2.549, -1.197, 5.677), (-2.784, -1.298, 5.237), (-3.021, -1.198, 4.799), (-3.223, -0.916, 4.435), (-3.359, -0.4923, 4.189), (-3.405, 0.0, 4.105), (-3.854, 0.0, 7.527), (-3.923, -0.4827, 7.398), (-4.067, -0.9, 7.099), (-4.221, -1.175, 6.729), (-4.402, -1.261, 6.293), (-4.579, -1.143, 5.86), (-4.723, -0.8503, 5.496), (-4.815, -0.4384, 5.254), (-4.844, 0.0, 5.17), (1.365, -0.5555, 0.1598), (1.062, -1.028, 0.1497), (-1.077, -1.038, 0.3501), (-1.418, -0.5583, 0.3787), (1.462, 0.0, 0.1895), (-0.006649, -1.501, 0.2849), (-0.5903, -1.377, 0.3283), (0.5794, -1.369, 0.21), (-1.535, 0.0, 0.4126)], [], [(37, 36, 1, 2), (3, 2, 11, 12), (39, 38, 6, 7), (42, 41, 4, 5), (43, 37, 2, 3), (44, 39, 7, 8), (36, 40, 0, 1), (38, 42, 5, 6), (41, 43, 3, 4), (17, 16, 25, 26), (4, 3, 12, 13), (5, 4, 13, 14), (6, 5, 14, 15), (7, 6, 15, 16), (8, 7, 16, 17), (1, 0, 9, 10), (2, 1, 10, 11), (24, 23, 32, 33), (10, 9, 18, 19), (11, 10, 19, 20), (12, 11, 20, 21), (13, 12, 21, 22), (14, 13, 22, 23), (15, 14, 23, 24), (16, 15, 24, 25), (25, 24, 33, 34), (26, 25, 34, 35), (19, 18, 27, 28), (20, 19, 28, 29), (21, 20, 29, 30), (22, 21, 30, 31), (23, 22, 31, 32), (28, 27, 35, 34, 33, 32, 31, 30, 29), (43, 41, 42, 38, 39, 44, 40, 36, 37)])
_uv = me_cylinder_001.uv_layers.new(name='UVMap')
_uv.uv.foreach_set('vector', [0.625, 1.0, 0.6875, 1.0, 0.6875, 1.0, 0.625, 1.0, 0.5625, 1.0, 0.625, 1.0, 0.625, 1.0, 0.5625, 1.0, 0.3125, 1.0, 0.375, 1.0, 0.375, 1.0, 0.3125, 1.0, 0.4375, 1.0, 0.5, 1.0, 0.5, 1.0, 0.4375, 1.0, 0.5625, 1.0, 0.625, 1.0, 0.625, 1.0, 0.5625, 1.0, 0.25, 1.0, 0.3125, 1.0, 0.3125, 1.0, 0.25, 1.0, 0.6875, 1.0, 0.75, 1.0, 0.75, 1.0, 0.6875, 1.0, 0.375, 1.0, 0.4375, 1.0, 0.4375, 1.0, 0.375, 1.0, 0.5, 1.0, 0.5625, 1.0, 0.5625, 1.0, 0.5, 1.0, 0.25, 1.0, 0.3125, 1.0, 0.3125, 1.0, 0.25, 1.0, 0.5, 1.0, 0.5625, 1.0, 0.5625, 1.0, 0.5, 1.0, 0.4375, 1.0, 0.5, 1.0, 0.5, 1.0, 0.4375, 1.0, 0.375, 1.0, 0.4375, 1.0, 0.4375, 1.0, 0.375, 1.0, 0.3125, 1.0, 0.375, 1.0, 0.375, 1.0, 0.3125, 1.0, 0.25, 1.0, 0.3125, 1.0, 0.3125, 1.0, 0.25, 1.0, 0.6875, 1.0, 0.75, 1.0, 0.75, 1.0, 0.6875, 1.0, 0.625, 1.0, 0.6875, 1.0, 0.6875, 1.0, 0.625, 1.0, 0.375, 1.0, 0.4375, 1.0, 0.4375, 1.0, 0.375, 1.0, 0.6875, 1.0, 0.75, 1.0, 0.75, 1.0, 0.6875, 1.0, 0.625, 1.0, 0.6875, 1.0, 0.6875, 1.0, 0.625, 1.0, 0.5625, 1.0, 0.625, 1.0, 0.625, 1.0, 0.5625, 1.0, 0.5, 1.0, 0.5625, 1.0, 0.5625, 1.0, 0.5, 1.0, 0.4375, 1.0, 0.5, 1.0, 0.5, 1.0, 0.4375, 1.0, 0.375, 1.0, 0.4375, 1.0, 0.4375, 1.0, 0.375, 1.0, 0.3125, 1.0, 0.375, 1.0, 0.375, 1.0, 0.3125, 1.0, 0.3125, 1.0, 0.375, 1.0, 0.375, 1.0, 0.3125, 1.0, 0.25, 1.0, 0.3125, 1.0, 0.3125, 1.0, 0.25, 1.0, 0.6875, 1.0, 0.75, 1.0, 0.75, 1.0, 0.6875, 1.0, 0.625, 1.0, 0.6875, 1.0, 0.6875, 1.0, 0.625, 1.0, 0.5625, 1.0, 0.625, 1.0, 0.625, 1.0, 0.5625, 1.0, 0.5, 1.0, 0.5625, 1.0, 0.5625, 1.0, 0.5, 1.0, 0.4375, 1.0, 0.5, 1.0, 0.5, 1.0, 0.4375, 1.0, 0.6875, 1.0, 0.75, 1.0, 0.25, 1.0, 0.3125, 1.0, 0.375, 1.0, 0.4375, 1.0, 0.5, 1.0, 0.5625, 1.0, 0.625, 1.0, 0.5625, 1.0, 0.5, 1.0, 0.4375, 1.0, 0.375, 1.0, 0.3125, 1.0, 0.25, 1.0, 0.75, 1.0, 0.6875, 1.0, 0.625, 1.0])
me_cylinder_001.update()
me_torus = bpy.data.meshes.new('Torus')
me_torus.from_pydata([(0.188, 0.0, 0.0), (0.1763, 0.0, 0.02828), (0.148, 0.0, 0.04), (0.1197, 0.0, 0.02828), (0.108, 0.0, 4.899e-18), (0.1197, 0.0, -0.02828), (0.148, 0.0, -0.04), (0.1763, 0.0, -0.02828), (0.1737, 0.07194, 0.0), (0.1629, 0.06746, 0.02828), (0.1367, 0.05664, 0.04), (0.1106, 0.04581, 0.02828), (0.09978, 0.04133, 4.899e-18), (0.1106, 0.04581, -0.02828), (0.1367, 0.05664, -0.04), (0.1629, 0.06746, -0.02828), (0.1329, 0.1329, 0.0), (0.1247, 0.1247, 0.02828), (0.1047, 0.1047, 0.04), (0.08465, 0.08465, 0.02828), (0.07637, 0.07637, 4.899e-18), (0.08465, 0.08465, -0.02828), (0.1047, 0.1047, -0.04), (0.1247, 0.1247, -0.02828), (0.07194, 0.1737, 0.0), (0.06746, 0.1629, 0.02828), (0.05664, 0.1367, 0.04), (0.04581, 0.1106, 0.02828), (0.04133, 0.09978, 4.899e-18), (0.04581, 0.1106, -0.02828), (0.05664, 0.1367, -0.04), (0.06746, 0.1629, -0.02828), (1.419e-08, 0.188, 0.0), (1.331e-08, 0.1763, 0.02828), (1.117e-08, 0.148, 0.04), (9.038e-09, 0.1197, 0.02828), (8.154e-09, 0.108, 4.899e-18), (9.038e-09, 0.1197, -0.02828), (1.117e-08, 0.148, -0.04), (1.331e-08, 0.1763, -0.02828), (-0.07194, 0.1737, 0.0), (-0.06746, 0.1629, 0.02828), (-0.05664, 0.1367, 0.04), (-0.04581, 0.1106, 0.02828), (-0.04133, 0.09978, 4.899e-18), (-0.04581, 0.1106, -0.02828), (-0.05664, 0.1367, -0.04), (-0.06746, 0.1629, -0.02828), (-0.1329, 0.1329, 0.0), (-0.1247, 0.1247, 0.02828), (-0.1047, 0.1047, 0.04), (-0.08465, 0.08465, 0.02828), (-0.07637, 0.07637, 4.899e-18), (-0.08465, 0.08465, -0.02828), (-0.1047, 0.1047, -0.04), (-0.1247, 0.1247, -0.02828), (-0.1737, 0.07194, 0.0), (-0.1629, 0.06746, 0.02828), (-0.1367, 0.05664, 0.04), (-0.1106, 0.04581, 0.02828), (-0.09978, 0.04133, 4.899e-18), (-0.1106, 0.04581, -0.02828), (-0.1367, 0.05664, -0.04), (-0.1629, 0.06746, -0.02828), (-0.188, 1.644e-08, 0.0), (-0.1763, 1.541e-08, 0.02828), (-0.148, 1.294e-08, 0.04), (-0.1197, 1.047e-08, 0.02828), (-0.108, 9.442e-09, 4.899e-18), (-0.1197, 1.047e-08, -0.02828), (-0.148, 1.294e-08, -0.04), (-0.1763, 1.541e-08, -0.02828), (-0.1737, -0.07194, 0.0), (-0.1629, -0.06746, 0.02828), (-0.1367, -0.05664, 0.04), (-0.1106, -0.04581, 0.02828), (-0.09978, -0.04133, 4.899e-18), (-0.1106, -0.04581, -0.02828), (-0.1367, -0.05664, -0.04), (-0.1629, -0.06746, -0.02828), (-0.1329, -0.1329, 0.0), (-0.1247, -0.1247, 0.02828), (-0.1047, -0.1047, 0.04), (-0.08465, -0.08465, 0.02828), (-0.07637, -0.07637, 4.899e-18), (-0.08465, -0.08465, -0.02828), (-0.1047, -0.1047, -0.04), (-0.1247, -0.1247, -0.02828), (-0.07194, -0.1737, 0.0), (-0.06746, -0.1629, 0.02828), (-0.05664, -0.1367, 0.04), (-0.04581, -0.1106, 0.02828), (-0.04133, -0.09978, 4.899e-18), (-0.04581, -0.1106, -0.02828), (-0.05664, -0.1367, -0.04), (-0.06746, -0.1629, -0.02828), (1.419e-08, -0.188, 0.0), (1.331e-08, -0.1763, 0.02828), (1.117e-08, -0.148, 0.04), (9.038e-09, -0.1197, 0.02828), (8.154e-09, -0.108, 4.899e-18), (9.038e-09, -0.1197, -0.02828), (1.117e-08, -0.148, -0.04), (1.331e-08, -0.1763, -0.02828), (0.07194, -0.1737, 0.0), (0.06746, -0.1629, 0.02828), (0.05664, -0.1367, 0.04), (0.04581, -0.1106, 0.02828), (0.04133, -0.09978, 4.899e-18), (0.04581, -0.1106, -0.02828), (0.05664, -0.1367, -0.04), (0.06746, -0.1629, -0.02828), (0.1329, -0.1329, 0.0), (0.1247, -0.1247, 0.02828), (0.1047, -0.1047, 0.04), (0.08465, -0.08465, 0.02828), (0.07637, -0.07637, 4.899e-18), (0.08465, -0.08465, -0.02828), (0.1047, -0.1047, -0.04), (0.1247, -0.1247, -0.02828), (0.1737, -0.07194, 0.0), (0.1629, -0.06746, 0.02828), (0.1367, -0.05664, 0.04), (0.1106, -0.04581, 0.02828), (0.09978, -0.04133, 4.899e-18), (0.1106, -0.04581, -0.02828), (0.1367, -0.05664, -0.04), (0.1629, -0.06746, -0.02828)], [], [(0, 8, 9, 1), (1, 9, 10, 2), (2, 10, 11, 3), (3, 11, 12, 4), (4, 12, 13, 5), (5, 13, 14, 6), (6, 14, 15, 7), (7, 15, 8, 0), (8, 16, 17, 9), (9, 17, 18, 10), (10, 18, 19, 11), (11, 19, 20, 12), (12, 20, 21, 13), (13, 21, 22, 14), (14, 22, 23, 15), (15, 23, 16, 8), (16, 24, 25, 17), (17, 25, 26, 18), (18, 26, 27, 19), (19, 27, 28, 20), (20, 28, 29, 21), (21, 29, 30, 22), (22, 30, 31, 23), (23, 31, 24, 16), (24, 32, 33, 25), (25, 33, 34, 26), (26, 34, 35, 27), (27, 35, 36, 28), (28, 36, 37, 29), (29, 37, 38, 30), (30, 38, 39, 31), (31, 39, 32, 24), (32, 40, 41, 33), (33, 41, 42, 34), (34, 42, 43, 35), (35, 43, 44, 36), (36, 44, 45, 37), (37, 45, 46, 38), (38, 46, 47, 39), (39, 47, 40, 32), (40, 48, 49, 41), (41, 49, 50, 42), (42, 50, 51, 43), (43, 51, 52, 44), (44, 52, 53, 45), (45, 53, 54, 46), (46, 54, 55, 47), (47, 55, 48, 40), (48, 56, 57, 49), (49, 57, 58, 50), (50, 58, 59, 51), (51, 59, 60, 52), (52, 60, 61, 53), (53, 61, 62, 54), (54, 62, 63, 55), (55, 63, 56, 48), (56, 64, 65, 57), (57, 65, 66, 58), (58, 66, 67, 59), (59, 67, 68, 60), (60, 68, 69, 61), (61, 69, 70, 62), (62, 70, 71, 63), (63, 71, 64, 56), (64, 72, 73, 65), (65, 73, 74, 66), (66, 74, 75, 67), (67, 75, 76, 68), (68, 76, 77, 69), (69, 77, 78, 70), (70, 78, 79, 71), (71, 79, 72, 64), (72, 80, 81, 73), (73, 81, 82, 74), (74, 82, 83, 75), (75, 83, 84, 76), (76, 84, 85, 77), (77, 85, 86, 78), (78, 86, 87, 79), (79, 87, 80, 72), (80, 88, 89, 81), (81, 89, 90, 82), (82, 90, 91, 83), (83, 91, 92, 84), (84, 92, 93, 85), (85, 93, 94, 86), (86, 94, 95, 87), (87, 95, 88, 80), (88, 96, 97, 89), (89, 97, 98, 90), (90, 98, 99, 91), (91, 99, 100, 92), (92, 100, 101, 93), (93, 101, 102, 94), (94, 102, 103, 95), (95, 103, 96, 88), (96, 104, 105, 97), (97, 105, 106, 98), (98, 106, 107, 99), (99, 107, 108, 100), (100, 108, 109, 101), (101, 109, 110, 102), (102, 110, 111, 103), (103, 111, 104, 96), (104, 112, 113, 105), (105, 113, 114, 106), (106, 114, 115, 107), (107, 115, 116, 108), (108, 116, 117, 109), (109, 117, 118, 110), (110, 118, 119, 111), (111, 119, 112, 104), (112, 120, 121, 113), (113, 121, 122, 114), (114, 122, 123, 115), (115, 123, 124, 116), (116, 124, 125, 117), (117, 125, 126, 118), (118, 126, 127, 119), (119, 127, 120, 112), (120, 0, 1, 121), (121, 1, 2, 122), (122, 2, 3, 123), (123, 3, 4, 124), (124, 4, 5, 125), (125, 5, 6, 126), (126, 6, 7, 127), (127, 7, 0, 120)])
_uv = me_torus.uv_layers.new(name='UVMap')
_uv.uv.foreach_set('vector', [0.5, 0.5, 0.5625, 0.5, 0.5625, 0.625, 0.5, 0.625, 0.5, 0.625, 0.5625, 0.625, 0.5625, 0.75, 0.5, 0.75, 0.5, 0.75, 0.5625, 0.75, 0.5625, 0.875, 0.5, 0.875, 0.5, 0.875, 0.5625, 0.875, 0.5625, 1.0, 0.5, 1.0, 0.5, 0.0, 0.5625, 0.0, 0.5625, 0.125, 0.5, 0.125, 0.5, 0.125, 0.5625, 0.125, 0.5625, 0.25, 0.5, 0.25, 0.5, 0.25, 0.5625, 0.25, 0.5625, 0.375, 0.5, 0.375, 0.5, 0.375, 0.5625, 0.375, 0.5625, 0.5, 0.5, 0.5, 0.5625, 0.5, 0.625, 0.5, 0.625, 0.625, 0.5625, 0.625, 0.5625, 0.625, 0.625, 0.625, 0.625, 0.75, 0.5625, 0.75, 0.5625, 0.75, 0.625, 0.75, 0.625, 0.875, 0.5625, 0.875, 0.5625, 0.875, 0.625, 0.875, 0.625, 1.0, 0.5625, 1.0, 0.5625, 0.0, 0.625, 0.0, 0.625, 0.125, 0.5625, 0.125, 0.5625, 0.125, 0.625, 0.125, 0.625, 0.25, 0.5625, 0.25, 0.5625, 0.25, 0.625, 0.25, 0.625, 0.375, 0.5625, 0.375, 0.5625, 0.375, 0.625, 0.375, 0.625, 0.5, 0.5625, 0.5, 0.625, 0.5, 0.6875, 0.5, 0.6875, 0.625, 0.625, 0.625, 0.625, 0.625, 0.6875, 0.625, 0.6875, 0.75, 0.625, 0.75, 0.625, 0.75, 0.6875, 0.75, 0.6875, 0.875, 0.625, 0.875, 0.625, 0.875, 0.6875, 0.875, 0.6875, 1.0, 0.625, 1.0, 0.625, 0.0, 0.6875, 0.0, 0.6875, 0.125, 0.625, 0.125, 0.625, 0.125, 0.6875, 0.125, 0.6875, 0.25, 0.625, 0.25, 0.625, 0.25, 0.6875, 0.25, 0.6875, 0.375, 0.625, 0.375, 0.625, 0.375, 0.6875, 0.375, 0.6875, 0.5, 0.625, 0.5, 0.6875, 0.5, 0.75, 0.5, 0.75, 0.625, 0.6875, 0.625, 0.6875, 0.625, 0.75, 0.625, 0.75, 0.75, 0.6875, 0.75, 0.6875, 0.75, 0.75, 0.75, 0.75, 0.875, 0.6875, 0.875, 0.6875, 0.875, 0.75, 0.875, 0.75, 1.0, 0.6875, 1.0, 0.6875, 0.0, 0.75, 0.0, 0.75, 0.125, 0.6875, 0.125, 0.6875, 0.125, 0.75, 0.125, 0.75, 0.25, 0.6875, 0.25, 0.6875, 0.25, 0.75, 0.25, 0.75, 0.375, 0.6875, 0.375, 0.6875, 0.375, 0.75, 0.375, 0.75, 0.5, 0.6875, 0.5, 0.75, 0.5, 0.8125, 0.5, 0.8125, 0.625, 0.75, 0.625, 0.75, 0.625, 0.8125, 0.625, 0.8125, 0.75, 0.75, 0.75, 0.75, 0.75, 0.8125, 0.75, 0.8125, 0.875, 0.75, 0.875, 0.75, 0.875, 0.8125, 0.875, 0.8125, 1.0, 0.75, 1.0, 0.75, 0.0, 0.8125, 0.0, 0.8125, 0.125, 0.75, 0.125, 0.75, 0.125, 0.8125, 0.125, 0.8125, 0.25, 0.75, 0.25, 0.75, 0.25, 0.8125, 0.25, 0.8125, 0.375, 0.75, 0.375, 0.75, 0.375, 0.8125, 0.375, 0.8125, 0.5, 0.75, 0.5, 0.8125, 0.5, 0.875, 0.5, 0.875, 0.625, 0.8125, 0.625, 0.8125, 0.625, 0.875, 0.625, 0.875, 0.75, 0.8125, 0.75, 0.8125, 0.75, 0.875, 0.75, 0.875, 0.875, 0.8125, 0.875, 0.8125, 0.875, 0.875, 0.875, 0.875, 1.0, 0.8125, 1.0, 0.8125, 0.0, 0.875, 0.0, 0.875, 0.125, 0.8125, 0.125, 0.8125, 0.125, 0.875, 0.125, 0.875, 0.25, 0.8125, 0.25, 0.8125, 0.25, 0.875, 0.25, 0.875, 0.375, 0.8125, 0.375, 0.8125, 0.375, 0.875, 0.375, 0.875, 0.5, 0.8125, 0.5, 0.875, 0.5, 0.9375, 0.5, 0.9375, 0.625, 0.875, 0.625, 0.875, 0.625, 0.9375, 0.625, 0.9375, 0.75, 0.875, 0.75, 0.875, 0.75, 0.9375, 0.75, 0.9375, 0.875, 0.875, 0.875, 0.875, 0.875, 0.9375, 0.875, 0.9375, 1.0, 0.875, 1.0, 0.875, 0.0, 0.9375, 0.0, 0.9375, 0.125, 0.875, 0.125, 0.875, 0.125, 0.9375, 0.125, 0.9375, 0.25, 0.875, 0.25, 0.875, 0.25, 0.9375, 0.25, 0.9375, 0.375, 0.875, 0.375, 0.875, 0.375, 0.9375, 0.375, 0.9375, 0.5, 0.875, 0.5, 0.9375, 0.5, 1.0, 0.5, 1.0, 0.625, 0.9375, 0.625, 0.9375, 0.625, 1.0, 0.625, 1.0, 0.75, 0.9375, 0.75, 0.9375, 0.75, 1.0, 0.75, 1.0, 0.875, 0.9375, 0.875, 0.9375, 0.875, 1.0, 0.875, 1.0, 1.0, 0.9375, 1.0, 0.9375, 0.0, 1.0, 0.0, 1.0, 0.125, 0.9375, 0.125, 0.9375, 0.125, 1.0, 0.125, 1.0, 0.25, 0.9375, 0.25, 0.9375, 0.25, 1.0, 0.25, 1.0, 0.375, 0.9375, 0.375, 0.9375, 0.375, 1.0, 0.375, 1.0, 0.5, 0.9375, 0.5, 0.0, 0.5, 0.0625, 0.5, 0.0625, 0.625, 0.0, 0.625, 0.0, 0.625, 0.0625, 0.625, 0.0625, 0.75, 0.0, 0.75, 0.0, 0.75, 0.0625, 0.75, 0.0625, 0.875, 0.0, 0.875, 0.0, 0.875, 0.0625, 0.875, 0.0625, 1.0, 0.0, 1.0, 0.0, 0.0, 0.0625, 0.0, 0.0625, 0.125, 0.0, 0.125, 0.0, 0.125, 0.0625, 0.125, 0.0625, 0.25, 0.0, 0.25, 0.0, 0.25, 0.0625, 0.25, 0.0625, 0.375, 0.0, 0.375, 0.0, 0.375, 0.0625, 0.375, 0.0625, 0.5, 0.0, 0.5, 0.0625, 0.5, 0.125, 0.5, 0.125, 0.625, 0.0625, 0.625, 0.0625, 0.625, 0.125, 0.625, 0.125, 0.75, 0.0625, 0.75, 0.0625, 0.75, 0.125, 0.75, 0.125, 0.875, 0.0625, 0.875, 0.0625, 0.875, 0.125, 0.875, 0.125, 1.0, 0.0625, 1.0, 0.0625, 0.0, 0.125, 0.0, 0.125, 0.125, 0.0625, 0.125, 0.0625, 0.125, 0.125, 0.125, 0.125, 0.25, 0.0625, 0.25, 0.0625, 0.25, 0.125, 0.25, 0.125, 0.375, 0.0625, 0.375, 0.0625, 0.375, 0.125, 0.375, 0.125, 0.5, 0.0625, 0.5, 0.125, 0.5, 0.1875, 0.5, 0.1875, 0.625, 0.125, 0.625, 0.125, 0.625, 0.1875, 0.625, 0.1875, 0.75, 0.125, 0.75, 0.125, 0.75, 0.1875, 0.75, 0.1875, 0.875, 0.125, 0.875, 0.125, 0.875, 0.1875, 0.875, 0.1875, 1.0, 0.125, 1.0, 0.125, 0.0, 0.1875, 0.0, 0.1875, 0.125, 0.125, 0.125, 0.125, 0.125, 0.1875, 0.125, 0.1875, 0.25, 0.125, 0.25, 0.125, 0.25, 0.1875, 0.25, 0.1875, 0.375, 0.125, 0.375, 0.125, 0.375, 0.1875, 0.375, 0.1875, 0.5, 0.125, 0.5, 0.1875, 0.5, 0.25, 0.5, 0.25, 0.625, 0.1875, 0.625, 0.1875, 0.625, 0.25, 0.625, 0.25, 0.75, 0.1875, 0.75, 0.1875, 0.75, 0.25, 0.75, 0.25, 0.875, 0.1875, 0.875, 0.1875, 0.875, 0.25, 0.875, 0.25, 1.0, 0.1875, 1.0, 0.1875, 0.0, 0.25, 0.0, 0.25, 0.125, 0.1875, 0.125, 0.1875, 0.125, 0.25, 0.125, 0.25, 0.25, 0.1875, 0.25, 0.1875, 0.25, 0.25, 0.25, 0.25, 0.375, 0.1875, 0.375, 0.1875, 0.375, 0.25, 0.375, 0.25, 0.5, 0.1875, 0.5, 0.25, 0.5, 0.3125, 0.5, 0.3125, 0.625, 0.25, 0.625, 0.25, 0.625, 0.3125, 0.625, 0.3125, 0.75, 0.25, 0.75, 0.25, 0.75, 0.3125, 0.75, 0.3125, 0.875, 0.25, 0.875, 0.25, 0.875, 0.3125, 0.875, 0.3125, 1.0, 0.25, 1.0, 0.25, 0.0, 0.3125, 0.0, 0.3125, 0.125, 0.25, 0.125, 0.25, 0.125, 0.3125, 0.125, 0.3125, 0.25, 0.25, 0.25, 0.25, 0.25, 0.3125, 0.25, 0.3125, 0.375, 0.25, 0.375, 0.25, 0.375, 0.3125, 0.375, 0.3125, 0.5, 0.25, 0.5, 0.3125, 0.5, 0.375, 0.5, 0.375, 0.625, 0.3125, 0.625, 0.3125, 0.625, 0.375, 0.625, 0.375, 0.75, 0.3125, 0.75, 0.3125, 0.75, 0.375, 0.75, 0.375, 0.875, 0.3125, 0.875, 0.3125, 0.875, 0.375, 0.875, 0.375, 1.0, 0.3125, 1.0, 0.3125, 0.0, 0.375, 0.0, 0.375, 0.125, 0.3125, 0.125, 0.3125, 0.125, 0.375, 0.125, 0.375, 0.25, 0.3125, 0.25, 0.3125, 0.25, 0.375, 0.25, 0.375, 0.375, 0.3125, 0.375, 0.3125, 0.375, 0.375, 0.375, 0.375, 0.5, 0.3125, 0.5, 0.375, 0.5, 0.4375, 0.5, 0.4375, 0.625, 0.375, 0.625, 0.375, 0.625, 0.4375, 0.625, 0.4375, 0.75, 0.375, 0.75, 0.375, 0.75, 0.4375, 0.75, 0.4375, 0.875, 0.375, 0.875, 0.375, 0.875, 0.4375, 0.875, 0.4375, 1.0, 0.375, 1.0, 0.375, 0.0, 0.4375, 0.0, 0.4375, 0.125, 0.375, 0.125, 0.375, 0.125, 0.4375, 0.125, 0.4375, 0.25, 0.375, 0.25, 0.375, 0.25, 0.4375, 0.25, 0.4375, 0.375, 0.375, 0.375, 0.375, 0.375, 0.4375, 0.375, 0.4375, 0.5, 0.375, 0.5, 0.4375, 0.5, 0.5, 0.5, 0.5, 0.625, 0.4375, 0.625, 0.4375, 0.625, 0.5, 0.625, 0.5, 0.75, 0.4375, 0.75, 0.4375, 0.75, 0.5, 0.75, 0.5, 0.875, 0.4375, 0.875, 0.4375, 0.875, 0.5, 0.875, 0.5, 1.0, 0.4375, 1.0, 0.4375, 0.0, 0.5, 0.0, 0.5, 0.125, 0.4375, 0.125, 0.4375, 0.125, 0.5, 0.125, 0.5, 0.25, 0.4375, 0.25, 0.4375, 0.25, 0.5, 0.25, 0.5, 0.375, 0.4375, 0.375, 0.4375, 0.375, 0.5, 0.375, 0.5, 0.5, 0.4375, 0.5])
me_torus.update()
me_torus_001 = bpy.data.meshes.new('Torus.001')
me_torus_001.from_pydata([(0.248, 0.0, 0.0), (0.2363, 0.0, 0.02828), (0.208, 0.0, 0.04), (0.1797, 0.0, 0.02828), (0.168, 0.0, 4.899e-18), (0.1797, 0.0, -0.02828), (0.208, 0.0, -0.04), (0.2363, 0.0, -0.02828), (0.2291, 0.09491, 0.0), (0.2183, 0.09042, 0.02828), (0.1922, 0.0796, 0.04), (0.166, 0.06877, 0.02828), (0.1552, 0.06429, 4.899e-18), (0.166, 0.06877, -0.02828), (0.1922, 0.0796, -0.04), (0.2183, 0.09042, -0.02828), (0.1754, 0.1754, 0.0), (0.1671, 0.1671, 0.02828), (0.1471, 0.1471, 0.04), (0.1271, 0.1271, 0.02828), (0.1188, 0.1188, 4.899e-18), (0.1271, 0.1271, -0.02828), (0.1471, 0.1471, -0.04), (0.1671, 0.1671, -0.02828), (0.09491, 0.2291, 0.0), (0.09042, 0.2183, 0.02828), (0.0796, 0.1922, 0.04), (0.06877, 0.166, 0.02828), (0.06429, 0.1552, 4.899e-18), (0.06877, 0.166, -0.02828), (0.0796, 0.1922, -0.04), (0.09042, 0.2183, -0.02828), (1.872e-08, 0.248, 0.0), (1.784e-08, 0.2363, 0.02828), (1.57e-08, 0.208, 0.04), (1.357e-08, 0.1797, 0.02828), (1.268e-08, 0.168, 4.899e-18), (1.357e-08, 0.1797, -0.02828), (1.57e-08, 0.208, -0.04), (1.784e-08, 0.2363, -0.02828), (-0.09491, 0.2291, 0.0), (-0.09042, 0.2183, 0.02828), (-0.0796, 0.1922, 0.04), (-0.06877, 0.166, 0.02828), (-0.06429, 0.1552, 4.899e-18), (-0.06877, 0.166, -0.02828), (-0.0796, 0.1922, -0.04), (-0.09042, 0.2183, -0.02828), (-0.1754, 0.1754, 0.0), (-0.1671, 0.1671, 0.02828), (-0.1471, 0.1471, 0.04), (-0.1271, 0.1271, 0.02828), (-0.1188, 0.1188, 4.899e-18), (-0.1271, 0.1271, -0.02828), (-0.1471, 0.1471, -0.04), (-0.1671, 0.1671, -0.02828), (-0.2291, 0.09491, 0.0), (-0.2183, 0.09042, 0.02828), (-0.1922, 0.0796, 0.04), (-0.166, 0.06877, 0.02828), (-0.1552, 0.06429, 4.899e-18), (-0.166, 0.06877, -0.02828), (-0.1922, 0.0796, -0.04), (-0.2183, 0.09042, -0.02828), (-0.248, 2.168e-08, 0.0), (-0.2363, 2.066e-08, 0.02828), (-0.208, 1.818e-08, 0.04), (-0.1797, 1.571e-08, 0.02828), (-0.168, 1.469e-08, 4.899e-18), (-0.1797, 1.571e-08, -0.02828), (-0.208, 1.818e-08, -0.04), (-0.2363, 2.066e-08, -0.02828), (-0.2291, -0.09491, 0.0), (-0.2183, -0.09042, 0.02828), (-0.1922, -0.0796, 0.04), (-0.166, -0.06877, 0.02828), (-0.1552, -0.06429, 4.899e-18), (-0.166, -0.06877, -0.02828), (-0.1922, -0.0796, -0.04), (-0.2183, -0.09042, -0.02828), (-0.1754, -0.1754, 0.0), (-0.1671, -0.1671, 0.02828), (-0.1471, -0.1471, 0.04), (-0.1271, -0.1271, 0.02828), (-0.1188, -0.1188, 4.899e-18), (-0.1271, -0.1271, -0.02828), (-0.1471, -0.1471, -0.04), (-0.1671, -0.1671, -0.02828), (-0.09491, -0.2291, 0.0), (-0.09042, -0.2183, 0.02828), (-0.0796, -0.1922, 0.04), (-0.06877, -0.166, 0.02828), (-0.06429, -0.1552, 4.899e-18), (-0.06877, -0.166, -0.02828), (-0.0796, -0.1922, -0.04), (-0.09042, -0.2183, -0.02828), (1.872e-08, -0.248, 0.0), (1.784e-08, -0.2363, 0.02828), (1.57e-08, -0.208, 0.04), (1.357e-08, -0.1797, 0.02828), (1.268e-08, -0.168, 4.899e-18), (1.357e-08, -0.1797, -0.02828), (1.57e-08, -0.208, -0.04), (1.784e-08, -0.2363, -0.02828), (0.09491, -0.2291, 0.0), (0.09042, -0.2183, 0.02828), (0.0796, -0.1922, 0.04), (0.06877, -0.166, 0.02828), (0.06429, -0.1552, 4.899e-18), (0.06877, -0.166, -0.02828), (0.0796, -0.1922, -0.04), (0.09042, -0.2183, -0.02828), (0.1754, -0.1754, 0.0), (0.1671, -0.1671, 0.02828), (0.1471, -0.1471, 0.04), (0.1271, -0.1271, 0.02828), (0.1188, -0.1188, 4.899e-18), (0.1271, -0.1271, -0.02828), (0.1471, -0.1471, -0.04), (0.1671, -0.1671, -0.02828), (0.2291, -0.09491, 0.0), (0.2183, -0.09042, 0.02828), (0.1922, -0.0796, 0.04), (0.166, -0.06877, 0.02828), (0.1552, -0.06429, 4.899e-18), (0.166, -0.06877, -0.02828), (0.1922, -0.0796, -0.04), (0.2183, -0.09042, -0.02828)], [], [(0, 8, 9, 1), (1, 9, 10, 2), (2, 10, 11, 3), (3, 11, 12, 4), (4, 12, 13, 5), (5, 13, 14, 6), (6, 14, 15, 7), (7, 15, 8, 0), (8, 16, 17, 9), (9, 17, 18, 10), (10, 18, 19, 11), (11, 19, 20, 12), (12, 20, 21, 13), (13, 21, 22, 14), (14, 22, 23, 15), (15, 23, 16, 8), (16, 24, 25, 17), (17, 25, 26, 18), (18, 26, 27, 19), (19, 27, 28, 20), (20, 28, 29, 21), (21, 29, 30, 22), (22, 30, 31, 23), (23, 31, 24, 16), (24, 32, 33, 25), (25, 33, 34, 26), (26, 34, 35, 27), (27, 35, 36, 28), (28, 36, 37, 29), (29, 37, 38, 30), (30, 38, 39, 31), (31, 39, 32, 24), (32, 40, 41, 33), (33, 41, 42, 34), (34, 42, 43, 35), (35, 43, 44, 36), (36, 44, 45, 37), (37, 45, 46, 38), (38, 46, 47, 39), (39, 47, 40, 32), (40, 48, 49, 41), (41, 49, 50, 42), (42, 50, 51, 43), (43, 51, 52, 44), (44, 52, 53, 45), (45, 53, 54, 46), (46, 54, 55, 47), (47, 55, 48, 40), (48, 56, 57, 49), (49, 57, 58, 50), (50, 58, 59, 51), (51, 59, 60, 52), (52, 60, 61, 53), (53, 61, 62, 54), (54, 62, 63, 55), (55, 63, 56, 48), (56, 64, 65, 57), (57, 65, 66, 58), (58, 66, 67, 59), (59, 67, 68, 60), (60, 68, 69, 61), (61, 69, 70, 62), (62, 70, 71, 63), (63, 71, 64, 56), (64, 72, 73, 65), (65, 73, 74, 66), (66, 74, 75, 67), (67, 75, 76, 68), (68, 76, 77, 69), (69, 77, 78, 70), (70, 78, 79, 71), (71, 79, 72, 64), (72, 80, 81, 73), (73, 81, 82, 74), (74, 82, 83, 75), (75, 83, 84, 76), (76, 84, 85, 77), (77, 85, 86, 78), (78, 86, 87, 79), (79, 87, 80, 72), (80, 88, 89, 81), (81, 89, 90, 82), (82, 90, 91, 83), (83, 91, 92, 84), (84, 92, 93, 85), (85, 93, 94, 86), (86, 94, 95, 87), (87, 95, 88, 80), (88, 96, 97, 89), (89, 97, 98, 90), (90, 98, 99, 91), (91, 99, 100, 92), (92, 100, 101, 93), (93, 101, 102, 94), (94, 102, 103, 95), (95, 103, 96, 88), (96, 104, 105, 97), (97, 105, 106, 98), (98, 106, 107, 99), (99, 107, 108, 100), (100, 108, 109, 101), (101, 109, 110, 102), (102, 110, 111, 103), (103, 111, 104, 96), (104, 112, 113, 105), (105, 113, 114, 106), (106, 114, 115, 107), (107, 115, 116, 108), (108, 116, 117, 109), (109, 117, 118, 110), (110, 118, 119, 111), (111, 119, 112, 104), (112, 120, 121, 113), (113, 121, 122, 114), (114, 122, 123, 115), (115, 123, 124, 116), (116, 124, 125, 117), (117, 125, 126, 118), (118, 126, 127, 119), (119, 127, 120, 112), (120, 0, 1, 121), (121, 1, 2, 122), (122, 2, 3, 123), (123, 3, 4, 124), (124, 4, 5, 125), (125, 5, 6, 126), (126, 6, 7, 127), (127, 7, 0, 120)])
_uv = me_torus_001.uv_layers.new(name='UVMap')
_uv.uv.foreach_set('vector', [0.5, 0.5, 0.5625, 0.5, 0.5625, 0.625, 0.5, 0.625, 0.5, 0.625, 0.5625, 0.625, 0.5625, 0.75, 0.5, 0.75, 0.5, 0.75, 0.5625, 0.75, 0.5625, 0.875, 0.5, 0.875, 0.5, 0.875, 0.5625, 0.875, 0.5625, 1.0, 0.5, 1.0, 0.5, 0.0, 0.5625, 0.0, 0.5625, 0.125, 0.5, 0.125, 0.5, 0.125, 0.5625, 0.125, 0.5625, 0.25, 0.5, 0.25, 0.5, 0.25, 0.5625, 0.25, 0.5625, 0.375, 0.5, 0.375, 0.5, 0.375, 0.5625, 0.375, 0.5625, 0.5, 0.5, 0.5, 0.5625, 0.5, 0.625, 0.5, 0.625, 0.625, 0.5625, 0.625, 0.5625, 0.625, 0.625, 0.625, 0.625, 0.75, 0.5625, 0.75, 0.5625, 0.75, 0.625, 0.75, 0.625, 0.875, 0.5625, 0.875, 0.5625, 0.875, 0.625, 0.875, 0.625, 1.0, 0.5625, 1.0, 0.5625, 0.0, 0.625, 0.0, 0.625, 0.125, 0.5625, 0.125, 0.5625, 0.125, 0.625, 0.125, 0.625, 0.25, 0.5625, 0.25, 0.5625, 0.25, 0.625, 0.25, 0.625, 0.375, 0.5625, 0.375, 0.5625, 0.375, 0.625, 0.375, 0.625, 0.5, 0.5625, 0.5, 0.625, 0.5, 0.6875, 0.5, 0.6875, 0.625, 0.625, 0.625, 0.625, 0.625, 0.6875, 0.625, 0.6875, 0.75, 0.625, 0.75, 0.625, 0.75, 0.6875, 0.75, 0.6875, 0.875, 0.625, 0.875, 0.625, 0.875, 0.6875, 0.875, 0.6875, 1.0, 0.625, 1.0, 0.625, 0.0, 0.6875, 0.0, 0.6875, 0.125, 0.625, 0.125, 0.625, 0.125, 0.6875, 0.125, 0.6875, 0.25, 0.625, 0.25, 0.625, 0.25, 0.6875, 0.25, 0.6875, 0.375, 0.625, 0.375, 0.625, 0.375, 0.6875, 0.375, 0.6875, 0.5, 0.625, 0.5, 0.6875, 0.5, 0.75, 0.5, 0.75, 0.625, 0.6875, 0.625, 0.6875, 0.625, 0.75, 0.625, 0.75, 0.75, 0.6875, 0.75, 0.6875, 0.75, 0.75, 0.75, 0.75, 0.875, 0.6875, 0.875, 0.6875, 0.875, 0.75, 0.875, 0.75, 1.0, 0.6875, 1.0, 0.6875, 0.0, 0.75, 0.0, 0.75, 0.125, 0.6875, 0.125, 0.6875, 0.125, 0.75, 0.125, 0.75, 0.25, 0.6875, 0.25, 0.6875, 0.25, 0.75, 0.25, 0.75, 0.375, 0.6875, 0.375, 0.6875, 0.375, 0.75, 0.375, 0.75, 0.5, 0.6875, 0.5, 0.75, 0.5, 0.8125, 0.5, 0.8125, 0.625, 0.75, 0.625, 0.75, 0.625, 0.8125, 0.625, 0.8125, 0.75, 0.75, 0.75, 0.75, 0.75, 0.8125, 0.75, 0.8125, 0.875, 0.75, 0.875, 0.75, 0.875, 0.8125, 0.875, 0.8125, 1.0, 0.75, 1.0, 0.75, 0.0, 0.8125, 0.0, 0.8125, 0.125, 0.75, 0.125, 0.75, 0.125, 0.8125, 0.125, 0.8125, 0.25, 0.75, 0.25, 0.75, 0.25, 0.8125, 0.25, 0.8125, 0.375, 0.75, 0.375, 0.75, 0.375, 0.8125, 0.375, 0.8125, 0.5, 0.75, 0.5, 0.8125, 0.5, 0.875, 0.5, 0.875, 0.625, 0.8125, 0.625, 0.8125, 0.625, 0.875, 0.625, 0.875, 0.75, 0.8125, 0.75, 0.8125, 0.75, 0.875, 0.75, 0.875, 0.875, 0.8125, 0.875, 0.8125, 0.875, 0.875, 0.875, 0.875, 1.0, 0.8125, 1.0, 0.8125, 0.0, 0.875, 0.0, 0.875, 0.125, 0.8125, 0.125, 0.8125, 0.125, 0.875, 0.125, 0.875, 0.25, 0.8125, 0.25, 0.8125, 0.25, 0.875, 0.25, 0.875, 0.375, 0.8125, 0.375, 0.8125, 0.375, 0.875, 0.375, 0.875, 0.5, 0.8125, 0.5, 0.875, 0.5, 0.9375, 0.5, 0.9375, 0.625, 0.875, 0.625, 0.875, 0.625, 0.9375, 0.625, 0.9375, 0.75, 0.875, 0.75, 0.875, 0.75, 0.9375, 0.75, 0.9375, 0.875, 0.875, 0.875, 0.875, 0.875, 0.9375, 0.875, 0.9375, 1.0, 0.875, 1.0, 0.875, 0.0, 0.9375, 0.0, 0.9375, 0.125, 0.875, 0.125, 0.875, 0.125, 0.9375, 0.125, 0.9375, 0.25, 0.875, 0.25, 0.875, 0.25, 0.9375, 0.25, 0.9375, 0.375, 0.875, 0.375, 0.875, 0.375, 0.9375, 0.375, 0.9375, 0.5, 0.875, 0.5, 0.9375, 0.5, 1.0, 0.5, 1.0, 0.625, 0.9375, 0.625, 0.9375, 0.625, 1.0, 0.625, 1.0, 0.75, 0.9375, 0.75, 0.9375, 0.75, 1.0, 0.75, 1.0, 0.875, 0.9375, 0.875, 0.9375, 0.875, 1.0, 0.875, 1.0, 1.0, 0.9375, 1.0, 0.9375, 0.0, 1.0, 0.0, 1.0, 0.125, 0.9375, 0.125, 0.9375, 0.125, 1.0, 0.125, 1.0, 0.25, 0.9375, 0.25, 0.9375, 0.25, 1.0, 0.25, 1.0, 0.375, 0.9375, 0.375, 0.9375, 0.375, 1.0, 0.375, 1.0, 0.5, 0.9375, 0.5, 0.0, 0.5, 0.0625, 0.5, 0.0625, 0.625, 0.0, 0.625, 0.0, 0.625, 0.0625, 0.625, 0.0625, 0.75, 0.0, 0.75, 0.0, 0.75, 0.0625, 0.75, 0.0625, 0.875, 0.0, 0.875, 0.0, 0.875, 0.0625, 0.875, 0.0625, 1.0, 0.0, 1.0, 0.0, 0.0, 0.0625, 0.0, 0.0625, 0.125, 0.0, 0.125, 0.0, 0.125, 0.0625, 0.125, 0.0625, 0.25, 0.0, 0.25, 0.0, 0.25, 0.0625, 0.25, 0.0625, 0.375, 0.0, 0.375, 0.0, 0.375, 0.0625, 0.375, 0.0625, 0.5, 0.0, 0.5, 0.0625, 0.5, 0.125, 0.5, 0.125, 0.625, 0.0625, 0.625, 0.0625, 0.625, 0.125, 0.625, 0.125, 0.75, 0.0625, 0.75, 0.0625, 0.75, 0.125, 0.75, 0.125, 0.875, 0.0625, 0.875, 0.0625, 0.875, 0.125, 0.875, 0.125, 1.0, 0.0625, 1.0, 0.0625, 0.0, 0.125, 0.0, 0.125, 0.125, 0.0625, 0.125, 0.0625, 0.125, 0.125, 0.125, 0.125, 0.25, 0.0625, 0.25, 0.0625, 0.25, 0.125, 0.25, 0.125, 0.375, 0.0625, 0.375, 0.0625, 0.375, 0.125, 0.375, 0.125, 0.5, 0.0625, 0.5, 0.125, 0.5, 0.1875, 0.5, 0.1875, 0.625, 0.125, 0.625, 0.125, 0.625, 0.1875, 0.625, 0.1875, 0.75, 0.125, 0.75, 0.125, 0.75, 0.1875, 0.75, 0.1875, 0.875, 0.125, 0.875, 0.125, 0.875, 0.1875, 0.875, 0.1875, 1.0, 0.125, 1.0, 0.125, 0.0, 0.1875, 0.0, 0.1875, 0.125, 0.125, 0.125, 0.125, 0.125, 0.1875, 0.125, 0.1875, 0.25, 0.125, 0.25, 0.125, 0.25, 0.1875, 0.25, 0.1875, 0.375, 0.125, 0.375, 0.125, 0.375, 0.1875, 0.375, 0.1875, 0.5, 0.125, 0.5, 0.1875, 0.5, 0.25, 0.5, 0.25, 0.625, 0.1875, 0.625, 0.1875, 0.625, 0.25, 0.625, 0.25, 0.75, 0.1875, 0.75, 0.1875, 0.75, 0.25, 0.75, 0.25, 0.875, 0.1875, 0.875, 0.1875, 0.875, 0.25, 0.875, 0.25, 1.0, 0.1875, 1.0, 0.1875, 0.0, 0.25, 0.0, 0.25, 0.125, 0.1875, 0.125, 0.1875, 0.125, 0.25, 0.125, 0.25, 0.25, 0.1875, 0.25, 0.1875, 0.25, 0.25, 0.25, 0.25, 0.375, 0.1875, 0.375, 0.1875, 0.375, 0.25, 0.375, 0.25, 0.5, 0.1875, 0.5, 0.25, 0.5, 0.3125, 0.5, 0.3125, 0.625, 0.25, 0.625, 0.25, 0.625, 0.3125, 0.625, 0.3125, 0.75, 0.25, 0.75, 0.25, 0.75, 0.3125, 0.75, 0.3125, 0.875, 0.25, 0.875, 0.25, 0.875, 0.3125, 0.875, 0.3125, 1.0, 0.25, 1.0, 0.25, 0.0, 0.3125, 0.0, 0.3125, 0.125, 0.25, 0.125, 0.25, 0.125, 0.3125, 0.125, 0.3125, 0.25, 0.25, 0.25, 0.25, 0.25, 0.3125, 0.25, 0.3125, 0.375, 0.25, 0.375, 0.25, 0.375, 0.3125, 0.375, 0.3125, 0.5, 0.25, 0.5, 0.3125, 0.5, 0.375, 0.5, 0.375, 0.625, 0.3125, 0.625, 0.3125, 0.625, 0.375, 0.625, 0.375, 0.75, 0.3125, 0.75, 0.3125, 0.75, 0.375, 0.75, 0.375, 0.875, 0.3125, 0.875, 0.3125, 0.875, 0.375, 0.875, 0.375, 1.0, 0.3125, 1.0, 0.3125, 0.0, 0.375, 0.0, 0.375, 0.125, 0.3125, 0.125, 0.3125, 0.125, 0.375, 0.125, 0.375, 0.25, 0.3125, 0.25, 0.3125, 0.25, 0.375, 0.25, 0.375, 0.375, 0.3125, 0.375, 0.3125, 0.375, 0.375, 0.375, 0.375, 0.5, 0.3125, 0.5, 0.375, 0.5, 0.4375, 0.5, 0.4375, 0.625, 0.375, 0.625, 0.375, 0.625, 0.4375, 0.625, 0.4375, 0.75, 0.375, 0.75, 0.375, 0.75, 0.4375, 0.75, 0.4375, 0.875, 0.375, 0.875, 0.375, 0.875, 0.4375, 0.875, 0.4375, 1.0, 0.375, 1.0, 0.375, 0.0, 0.4375, 0.0, 0.4375, 0.125, 0.375, 0.125, 0.375, 0.125, 0.4375, 0.125, 0.4375, 0.25, 0.375, 0.25, 0.375, 0.25, 0.4375, 0.25, 0.4375, 0.375, 0.375, 0.375, 0.375, 0.375, 0.4375, 0.375, 0.4375, 0.5, 0.375, 0.5, 0.4375, 0.5, 0.5, 0.5, 0.5, 0.625, 0.4375, 0.625, 0.4375, 0.625, 0.5, 0.625, 0.5, 0.75, 0.4375, 0.75, 0.4375, 0.75, 0.5, 0.75, 0.5, 0.875, 0.4375, 0.875, 0.4375, 0.875, 0.5, 0.875, 0.5, 1.0, 0.4375, 1.0, 0.4375, 0.0, 0.5, 0.0, 0.5, 0.125, 0.4375, 0.125, 0.4375, 0.125, 0.5, 0.125, 0.5, 0.25, 0.4375, 0.25, 0.4375, 0.25, 0.5, 0.25, 0.5, 0.375, 0.4375, 0.375, 0.4375, 0.375, 0.5, 0.375, 0.5, 0.5, 0.4375, 0.5])
me_torus_001.update()

# ---- objects
ob_light = bpy.data.objects.new('Light', light_light)
ob_camera = bpy.data.objects.new('Camera', cam_camera)
ob_empty = bpy.data.objects.new('Empty', None)
ob_cylinder = bpy.data.objects.new('Cylinder', me_cylinder)
ob_plane = bpy.data.objects.new('Plane', me_plane)
ob_cylinder_001 = bpy.data.objects.new('Cylinder.001', me_cylinder_001)
ob_torus = bpy.data.objects.new('Torus', me_torus)
ob_torus_001 = bpy.data.objects.new('Torus.001', me_torus_001)

# ---- transforms, parenting, visibility, modifiers, constraints
ob_light.location = (4.076, 1.005, 5.904)
ob_light.rotation_euler = (0.6503, 0.05522, 1.866)
ob_light.lock_rotations_4d = False
ob_light.empty_display_type = 'ARROWS'
ob_light.color = (0.0, 0.0, 0.0, 0.0)
ob_light.lineart.crease_threshold = 0.0
ob_camera.location = (7.359, -6.926, 4.958)
ob_camera.rotation_euler = (1.109, 0.0, 0.8149)
ob_camera.lock_rotations_4d = False
ob_camera.empty_display_type = 'ARROWS'
ob_camera.color = (0.0, 0.0, 0.0, 0.0)
ob_camera.display_type = 'WIRE'
ob_camera.lineart.crease_threshold = 0.0
ob_empty.location = (0.0, 1.818, 0.0)
ob_empty.rotation_euler = (1.571, -0.0, 0.0)
ob_empty.empty_display_type = 'IMAGE'
ob_empty.empty_display_size = 5.0
ob_cylinder.location = (0.3683, 1.788e-07, -1.28)
ob_cylinder.rotation_euler = (3.045e-08, 0.6176, 9.544e-08)
ob_cylinder.scale = (0.1444, 0.1444, 0.1444)
_m = ob_cylinder.modifiers.new('Mirror', 'MIRROR')
_m.use_axis = (False, True, False)
_m.use_clip = True
ob_plane.location = (0.1429, 0.002141, 1.307)
ob_plane.scale = (0.2343, 0.2343, 0.2343)
_m = ob_plane.modifiers.new('Mirror', 'MIRROR')
_m.use_axis = (False, True, False)
_m.use_clip = True
ob_cylinder_001.location = (0.3683, 1.788e-07, -1.28)
ob_cylinder_001.rotation_euler = (3.045e-08, 0.6176, 9.544e-08)
ob_cylinder_001.scale = (0.1444, 0.1444, 0.1444)
_m = ob_cylinder_001.modifiers.new('Mirror', 'MIRROR')
_m.use_axis = (False, True, False)
_m.use_clip = True
ob_torus.location = (0.3633, -0.000647, -1.819)
ob_torus.rotation_euler = (1.571, -0.0, 0.0)
ob_torus_001.location = (0.3633, -0.006247, -2.079)
ob_torus_001.rotation_euler = (1.571, -2.294e-09, -0.8786)

# ---- collection membership
col_collection.objects.link(ob_light)
col_collection.objects.link(ob_camera)
col_collection.objects.link(ob_empty)
col_collection.objects.link(ob_cylinder)
col_collection.objects.link(ob_plane)
col_collection.objects.link(ob_cylinder_001)
col_collection.objects.link(ob_torus)
col_collection.objects.link(ob_torus_001)

# ---- scene / render settings (as saved in the file)
scene.camera = ob_camera
scene.frame_start = 1; scene.frame_end = 250; scene.frame_set(188)
scene.render.engine = 'BLENDER_EEVEE_NEXT'
bpy.context.view_layer.update()
